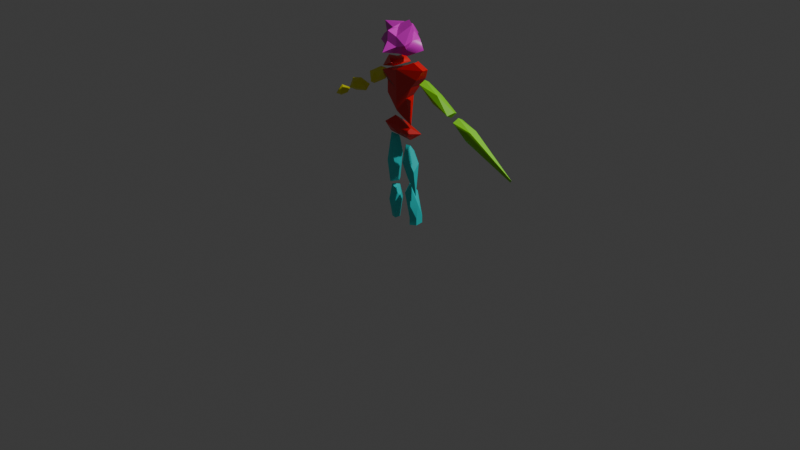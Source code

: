 # Source: Normal_Enemy_Idle.blend  (saved by Blender 4.0.36; exported with 4.5.12 LTS)
import bpy
from mathutils import Matrix  # noqa: F401  (used for matrix-valued properties, if any)

bpy.ops.wm.read_factory_settings(use_empty=True)
scene = bpy.context.scene
scene.name = 'Scene'

# ---- collections
col_collection = bpy.data.collections.new('Collection'); scene.collection.children.link(col_collection)

# ---- materials (node trees are filled in below, after node groups)
mat_mat_2 = bpy.data.materials.new('Mat.2')
mat_mat_2.use_transparent_shadow = False
mat_mat_2.diffuse_color = (0.8, 0.8, 0.0, 1.0)
mat_mat_2.roughness = 0.4343
mat_mat_2.specular_intensity = 1.0
mat_mat_4 = bpy.data.materials.new('Mat.4')
mat_mat_4.use_transparent_shadow = False
mat_mat_4.diffuse_color = (0.8, 0.0, 0.0, 1.0)
mat_mat_4.roughness = 0.4343
mat_mat_4.specular_intensity = 1.0
mat_mat_1 = bpy.data.materials.new('Mat.1')
mat_mat_1.use_transparent_shadow = False
mat_mat_1.diffuse_color = (0.2533, 0.8, 0.0, 1.0)
mat_mat_1.roughness = 0.4343
mat_mat_1.specular_intensity = 1.0
mat_mat_5 = bpy.data.materials.new('Mat.5')
mat_mat_5.use_transparent_shadow = False
mat_mat_5.diffuse_color = (0.0, 0.8, 0.7867, 1.0)
mat_mat_5.roughness = 0.4343
mat_mat_5.specular_intensity = 1.0
mat_mat = bpy.data.materials.new('Mat')
mat_mat.use_transparent_shadow = False
mat_mat.diffuse_color = (0.8, 0.0, 0.6667, 1.0)
mat_mat.roughness = 0.4343
mat_mat.specular_intensity = 1.0

# ---- material node trees
mat_mat_2.use_nodes = True; mat_mat_2.node_tree.nodes.clear()
_N = mat_mat_2.node_tree.nodes; _L = mat_mat_2.node_tree.links
n0 = _N.new('ShaderNodeBsdfPrincipled'); n0.name = 'Principled BSDF'; n0.location = (10, 300)
n0.inputs[0].default_value = (0.8, 0.8, 0.0, 1.0)
n0.inputs[2].default_value = 0.4343
n0.inputs[3].default_value = 1.45
n0.inputs[13].default_value = 1.0
n0.inputs[27].default_value = (0.0, 0.0, 0.0, 1.0)
n0.inputs[28].default_value = 1.0
n1 = _N.new('ShaderNodeOutputMaterial'); n1.name = 'Material Output'; n1.location = (300, 300)
n2 = _N.new('ShaderNodeNormalMap'); n2.name = 'Normal Map'; n2.location = (-300, -300)
n2.label = 'Normal/Map'
_L.new(n0.outputs[0], n1.inputs[0])
_L.new(n2.outputs[0], n0.inputs[5])
n1.is_active_output = True
mat_mat_4.use_nodes = True; mat_mat_4.node_tree.nodes.clear()
_N = mat_mat_4.node_tree.nodes; _L = mat_mat_4.node_tree.links
n0 = _N.new('ShaderNodeBsdfPrincipled'); n0.name = 'Principled BSDF'; n0.location = (10, 300)
n0.inputs[0].default_value = (0.8, 0.0, 0.0, 1.0)
n0.inputs[2].default_value = 0.4343
n0.inputs[3].default_value = 1.45
n0.inputs[13].default_value = 1.0
n0.inputs[27].default_value = (0.0, 0.0, 0.0, 1.0)
n0.inputs[28].default_value = 1.0
n1 = _N.new('ShaderNodeOutputMaterial'); n1.name = 'Material Output'; n1.location = (300, 300)
n2 = _N.new('ShaderNodeNormalMap'); n2.name = 'Normal Map'; n2.location = (-300, -300)
n2.label = 'Normal/Map'
_L.new(n0.outputs[0], n1.inputs[0])
_L.new(n2.outputs[0], n0.inputs[5])
n1.is_active_output = True
mat_mat_1.use_nodes = True; mat_mat_1.node_tree.nodes.clear()
_N = mat_mat_1.node_tree.nodes; _L = mat_mat_1.node_tree.links
n0 = _N.new('ShaderNodeBsdfPrincipled'); n0.name = 'Principled BSDF'; n0.location = (10, 300)
n0.inputs[0].default_value = (0.2533, 0.8, 0.0, 1.0)
n0.inputs[2].default_value = 0.4343
n0.inputs[3].default_value = 1.45
n0.inputs[13].default_value = 1.0
n0.inputs[27].default_value = (0.0, 0.0, 0.0, 1.0)
n0.inputs[28].default_value = 1.0
n1 = _N.new('ShaderNodeOutputMaterial'); n1.name = 'Material Output'; n1.location = (300, 300)
n2 = _N.new('ShaderNodeNormalMap'); n2.name = 'Normal Map'; n2.location = (-300, -300)
n2.label = 'Normal/Map'
_L.new(n0.outputs[0], n1.inputs[0])
_L.new(n2.outputs[0], n0.inputs[5])
n1.is_active_output = True
mat_mat_5.use_nodes = True; mat_mat_5.node_tree.nodes.clear()
_N = mat_mat_5.node_tree.nodes; _L = mat_mat_5.node_tree.links
n0 = _N.new('ShaderNodeBsdfPrincipled'); n0.name = 'Principled BSDF'; n0.location = (10, 300)
n0.inputs[0].default_value = (0.0, 0.8, 0.7867, 1.0)
n0.inputs[2].default_value = 0.4343
n0.inputs[3].default_value = 1.45
n0.inputs[13].default_value = 1.0
n0.inputs[27].default_value = (0.0, 0.0, 0.0, 1.0)
n0.inputs[28].default_value = 1.0
n1 = _N.new('ShaderNodeOutputMaterial'); n1.name = 'Material Output'; n1.location = (300, 300)
n2 = _N.new('ShaderNodeNormalMap'); n2.name = 'Normal Map'; n2.location = (-300, -300)
n2.label = 'Normal/Map'
_L.new(n0.outputs[0], n1.inputs[0])
_L.new(n2.outputs[0], n0.inputs[5])
n1.is_active_output = True
mat_mat.use_nodes = True; mat_mat.node_tree.nodes.clear()
_N = mat_mat.node_tree.nodes; _L = mat_mat.node_tree.links
n0 = _N.new('ShaderNodeBsdfPrincipled'); n0.name = 'Principled BSDF'; n0.location = (10, 300)
n0.inputs[0].default_value = (0.8, 0.0, 0.6667, 1.0)
n0.inputs[2].default_value = 0.4343
n0.inputs[3].default_value = 1.45
n0.inputs[13].default_value = 1.0
n0.inputs[27].default_value = (0.0, 0.0, 0.0, 1.0)
n0.inputs[28].default_value = 1.0
n1 = _N.new('ShaderNodeOutputMaterial'); n1.name = 'Material Output'; n1.location = (300, 300)
n2 = _N.new('ShaderNodeNormalMap'); n2.name = 'Normal Map'; n2.location = (-300, -300)
n2.label = 'Normal/Map'
_L.new(n0.outputs[0], n1.inputs[0])
_L.new(n2.outputs[0], n0.inputs[5])
n1.is_active_output = True

# ---- world
world_world = bpy.data.worlds.new('World'); scene.world = world_world
world_world.use_nodes = True; world_world.node_tree.nodes.clear()
_N = world_world.node_tree.nodes; _L = world_world.node_tree.links
n0 = _N.new('ShaderNodeOutputWorld'); n0.name = 'World Output'; n0.location = (300, 300)
n1 = _N.new('ShaderNodeBackground'); n1.name = 'Background'; n1.location = (10, 300)
n1.inputs[0].default_value = (0.05088, 0.05088, 0.05088, 1.0)
_L.new(n1.outputs[0], n0.inputs[0])
n0.is_active_output = True
world_world.color = (0.05088, 0.05088, 0.05088)
world_world.use_sun_shadow = False
world_world.sun_shadow_jitter_overblur = 0.0

# ---- cameras
cam_camera = bpy.data.cameras.new('Camera')
cam_camera.clip_end = 100.0
cam_camera.ortho_scale = 7.314

# ---- lights
light_light = bpy.data.lights.new('Light', 'POINT')
light_light.transmission_factor = 0.0
light_light.use_soft_falloff = False
light_light.energy = 1000.0
light_light.shadow_soft_size = 0.1
light_light.shadow_maximum_resolution = 0.006
light_light.use_absolute_resolution = True

# ---- meshes
me_mesh_007 = bpy.data.meshes.new('Mesh.007')
me_mesh_007.from_pydata([(26.92, -12.63, -5.075), (27.47, -8.713, -0.3346), (32.42, -13.99, -0.3522), (22.7, -10.36, -3.231), (18.11, -10.32, 2.632), (26.97, -12.57, 4.411), (33.59, -18.87, 2.604), (33.56, -18.91, -3.259), (24.7, -16.66, -5.038), (28.82, -20.52, -0.2927), (19.25, -15.23, -0.275), (24.75, -16.6, 4.448), (3.179, 1.067, -6.387), (-2.027, 6.074, -0.3245), (10.21, 3.121, -0.3471), (-10.76, 0.3775, -4.028), (-10.72, 0.4241, 3.469), (3.243, 1.142, 5.744), (11.71, -6.913, 3.433), (11.67, -6.96, -4.065), (0.3341, -4.088, -6.34), (5.604, -9.019, -0.271), (-9.266, -5.856, -0.2484), (0.3981, -4.012, 5.791), (-23.96, 18.03, -2.296), (-30.97, 24.77, 0.2776), (-14.5, 15.68, 0.2472), (-39.18, 21.94, -4.707), (-39.13, 22.0, 5.384), (-23.88, 18.13, 8.446), (-12.49, 7.292, 5.334), (-21.54, 7.533, -4.756), (-27.79, 11.1, -2.232), (-20.7, 4.457, 0.3497), (-37.17, 13.55, 0.3801), (-27.71, 11.2, 8.509)], [], [(0, 1, 2), (0, 3, 1), (3, 4, 1), (4, 5, 1), (5, 2, 1), (6, 2, 5), (7, 2, 6), (7, 0, 2), (8, 9, 10), (8, 10, 3), (10, 4, 3), (10, 11, 4), (10, 9, 11), (9, 6, 11), (9, 7, 6), (9, 8, 7), (0, 7, 8), (0, 8, 3), (4, 11, 5), (11, 6, 5), (12, 13, 14), (12, 15, 13), (15, 16, 13), (16, 17, 13), (17, 14, 13), (18, 14, 17), (19, 14, 18), (19, 12, 14), (20, 21, 22), (20, 22, 15), (22, 16, 15), (22, 23, 16), (22, 21, 23), (21, 18, 23), (21, 19, 18), (21, 20, 19), (12, 19, 20), (12, 20, 15), (16, 23, 17), (23, 18, 17), (24, 25, 26), (24, 27, 25), (27, 28, 25), (28, 29, 25), (29, 26, 25), (30, 26, 29), (31, 26, 30), (31, 24, 26), (32, 33, 34), (32, 34, 27), (34, 28, 27), (34, 35, 28), (34, 33, 35), (33, 30, 35), (33, 31, 30), (33, 32, 31), (24, 31, 32), (24, 32, 27), (28, 35, 29), (35, 30, 29)])
me_mesh_007.polygons.foreach_set('use_smooth', [True] * 60)
_k = set([(0, 1), (0, 2), (0, 3), (0, 7), (0, 8), (1, 2), (1, 3), (1, 4), (1, 5), (2, 5), (2, 6), (2, 7), (3, 4), (3, 8), (3, 10), (4, 5), (4, 10), (4, 11), (5, 6), (5, 11), (6, 7), (6, 9), (6, 11), (7, 8), (7, 9), (8, 9), (8, 10), (9, 10), (9, 11), (10, 11), (12, 13), (12, 14), (12, 15), (12, 19), (12, 20), (13, 14), (13, 15), (13, 16), (13, 17), (14, 17), (14, 18), (14, 19), (15, 16), (15, 20), (15, 22), (16, 17), (16, 22), (16, 23), (17, 18), (17, 23), (18, 19), (18, 21), (18, 23), (19, 20), (19, 21), (20, 21), (20, 22), (21, 22), (21, 23), (22, 23), (24, 25), (24, 26), (24, 27), (24, 31), (24, 32), (25, 26), (25, 27), (25, 28), (25, 29), (26, 29), (26, 30), (26, 31), (27, 28), (27, 32), (27, 34), (28, 29), (28, 34), (28, 35), (29, 30), (29, 35), (30, 31), (30, 33), (30, 35), (31, 32), (31, 33), (32, 33), (32, 34), (33, 34), (33, 35), (34, 35)])
me_mesh_007.attributes.new('sharp_edge', 'BOOLEAN', 'EDGE').data.foreach_set('value', [ (min(e.vertices), max(e.vertices)) in _k for e in me_mesh_007.edges])
_uv = me_mesh_007.uv_layers.new(name='UVW')
_uv.uv.foreach_set('vector', [0.02965, 0.3625, 0.00233, 0.3841, 0.001729, 0.3703, 0.02965, 0.3625, 0.02814, 0.3365, 0.00233, 0.3841, 1.028, 0.3365, 0.977, 0.3365, 1.002, 0.3841, 0.977, 0.3365, 0.9742, 0.3628, 1.002, 0.3841, 0.9742, 0.3628, 1.002, 0.3703, 1.002, 0.3841, 0.9877, 0.3375, 1.002, 0.3703, 0.9742, 0.3628, 1.015, 0.3373, 1.002, 0.3703, 0.9877, 0.3375, 0.01541, 0.3373, 0.02965, 0.3625, 0.001729, 0.3703, 0.03203, 0.3141, 0.001616, 0.3031, 0.002273, 0.2869, 0.03203, 0.3141, 0.002273, 0.2869, 0.02814, 0.3365, 1.002, 0.2869, 0.977, 0.3365, 1.028, 0.3365, 1.002, 0.2869, 0.9717, 0.3143, 0.977, 0.3365, 1.002, 0.2869, 1.002, 0.3031, 0.9717, 0.3143, 1.002, 0.3031, 0.9877, 0.3375, 0.9717, 0.3143, 1.002, 0.3031, 1.015, 0.3373, 0.9877, 0.3375, 0.001616, 0.3031, 0.03203, 0.3141, 0.01541, 0.3373, 0.02965, 0.3625, 0.01541, 0.3373, 0.03203, 0.3141, 0.02965, 0.3625, 0.03203, 0.3141, 0.02814, 0.3365, 0.977, 0.3365, 0.9717, 0.3143, 0.9742, 0.3628, 0.9717, 0.3143, 0.9877, 0.3375, 0.9742, 0.3628, 0.1765, 0.5473, 0.4747, 0.8963, 0.00541, 0.4789, 0.1765, 0.5473, 0.4268, 0.6312, 0.4747, 0.8963, 0.4268, 0.6312, 0.5645, 0.6362, 0.4747, 0.8963, 0.5645, 0.6362, 0.8318, 0.5546, 0.4747, 0.8963, 0.8318, 0.5546, 0.00541, 0.4789, 0.4747, 0.8963, 0.9546, 0.3359, 1.005, 0.4789, 0.8318, 0.5546, 1.053, 0.3367, 1.005, 0.4789, 0.9546, 0.3359, 0.05336, 0.3367, 0.1765, 0.5473, 0.00541, 0.4789, 0.2416, 0.3179, 0.007689, 0.1771, 0.494, 0.3953, 0.2416, 0.3179, 0.494, 0.3953, 0.4268, 0.6312, 0.494, 0.3953, 0.5645, 0.6362, 0.4268, 0.6312, 0.494, 0.3953, 0.7609, 0.3075, 0.5645, 0.6362, 1.494, 0.3953, 1.008, 0.1771, 0.7609, 0.3075, 1.008, 0.1771, 0.9546, 0.3359, 0.7609, 0.3075, 1.008, 0.1771, 1.053, 0.3367, 0.9546, 0.3359, 0.007689, 0.1771, 0.2416, 0.3179, 0.05336, 0.3367, 0.1765, 0.5473, 0.05336, 0.3367, 0.2416, 0.3179, 0.1765, 0.5473, 0.2416, 0.3179, 0.4268, 0.6312, 0.5645, 0.6362, 0.7609, 0.3075, 0.8318, 0.5546, 0.7609, 0.3075, 0.9546, 0.3359, 0.8318, 0.5546, 0.4494, 0.6975, 0.5014, 0.7147, 0.5027, 0.7624, 0.4494, 0.6975, 0.481, 0.6615, 0.5014, 0.7147, 0.481, 0.6615, 0.5218, 0.6618, 0.5014, 0.7147, 0.5218, 0.6618, 0.5541, 0.6978, 0.5014, 0.7147, 0.5541, 0.6978, 0.5027, 0.7624, 0.5014, 0.7147, 0.5643, 0.6569, 0.5027, 0.7624, 0.5541, 0.6978, 0.4423, 0.6574, 0.5027, 0.7624, 0.5643, 0.6569, 0.4423, 0.6574, 0.4494, 0.6975, 0.5027, 0.7624, 0.4564, 0.6168, 0.5027, 0.5675, 0.5016, 0.6113, 0.4564, 0.6168, 0.5016, 0.6113, 0.481, 0.6615, 0.5016, 0.6113, 0.5218, 0.6618, 0.481, 0.6615, 0.5016, 0.6113, 0.5474, 0.6173, 0.5218, 0.6618, 0.5016, 0.6113, 0.5027, 0.5675, 0.5474, 0.6173, 0.5027, 0.5675, 0.5643, 0.6569, 0.5474, 0.6173, 0.5027, 0.5675, 0.4423, 0.6574, 0.5643, 0.6569, 0.5027, 0.5675, 0.4564, 0.6168, 0.4423, 0.6574, 0.4494, 0.6975, 0.4423, 0.6574, 0.4564, 0.6168, 0.4494, 0.6975, 0.4564, 0.6168, 0.481, 0.6615, 0.5218, 0.6618, 0.5474, 0.6173, 0.5541, 0.6978, 0.5474, 0.6173, 0.5643, 0.6569, 0.5541, 0.6978])
me_mesh_007.materials.append(mat_mat_2)
me_mesh_007.update()
me_mesh_007.normals_split_custom_set([tuple(v) for v in zip(*[iter([0.6109, 0.5745, -0.5448, 0.6109, 0.5745, -0.5448, 0.6109, 0.5745, -0.5448, 0.1272, 0.7575, -0.6403, 0.1272, 0.7575, -0.6403, 0.1272, 0.7575, -0.6403, -0.2219, 0.9584, -0.1795, -0.2219, 0.9584, -0.1795, -0.2219, 0.9584, -0.1795, 0.06817, 0.7707, 0.6335, 0.06817, 0.7707, 0.6335, 0.06817, 0.7707, 0.6335, 0.6178, 0.5774, 0.5337, 0.6178, 0.5774, 0.5337, 0.6178, 0.5774, 0.5337, 0.6392, 0.5052, 0.5798, 0.6392, 0.5052, 0.5798, 0.6392, 0.5052, 0.5798, 0.9732, 0.23, -0.006565, 0.9732, 0.23, -0.006565, 0.9732, 0.23, -0.006565, 0.633, 0.4979, -0.5927, 0.633, 0.4979, -0.5927, 0.633, 0.4979, -0.5927, -0.4644, -0.8403, -0.2796, -0.4644, -0.8403, -0.2796, -0.4644, -0.8403, -0.2796, -0.6572, 0.007423, -0.7537, -0.6572, 0.007423, -0.7537, -0.6572, 0.007423, -0.7537, -0.7744, 0.1793, -0.6068, -0.7744, 0.1793, -0.6068, -0.7744, 0.1793, -0.6068, -0.633, -0.4979, 0.5927, -0.633, -0.4979, 0.5927, -0.633, -0.4979, 0.5927, -0.4613, -0.8368, 0.2949, -0.4613, -0.8368, 0.2949, -0.4613, -0.8368, 0.2949, -0.08231, -0.8019, 0.5917, -0.08231, -0.8019, 0.5917, -0.08231, -0.8019, 0.5917, 0.324, -0.946, 0.004172, 0.324, -0.946, 0.004172, 0.324, -0.946, 0.004172, -0.0885, -0.8092, -0.5808, -0.0885, -0.8092, -0.5808, -0.0885, -0.8092, -0.5808, 0.1706, -0.1031, -0.9799, 0.1706, -0.1031, -0.9799, 0.1706, -0.1031, -0.9799, -0.3177, 0.1669, -0.9334, -0.3177, 0.1669, -0.9334, -0.3177, 0.1669, -0.9334, -0.1706, 0.1031, 0.9799, -0.1706, 0.1031, 0.9799, -0.1706, 0.1031, 0.9799, 0.1809, -0.09093, 0.9793, 0.1809, -0.09093, 0.9793, 0.1809, -0.09093, 0.9793, 0.2001, 0.8328, -0.5161, 0.2001, 0.8328, -0.5161, 0.2001, 0.8328, -0.5161, -0.1534, 0.6932, -0.7043, -0.1534, 0.6932, -0.7043, -0.1534, 0.6932, -0.7043, -0.5455, 0.8381, -0.002332, -0.5455, 0.8381, -0.002332, -0.5455, 0.8381, -0.002332, -0.1498, 0.6996, 0.6986, -0.1498, 0.6996, 0.6986, -0.1498, 0.6996, 0.6986, 0.2034, 0.8388, 0.505, 0.2034, 0.8388, 0.505, 0.2034, 0.8388, 0.505, 0.5521, 0.3649, 0.7497, 0.5521, 0.3649, 0.7497, 0.5521, 0.3649, 0.7497, 0.9893, 0.1455, -0.006126, 0.9893, 0.1455, -0.006126, 0.9893, 0.1455, -0.006126, 0.546, 0.3583, -0.7573, 0.546, 0.3583, -0.7573, 0.546, 0.3583, -0.7573, -0.1781, -0.8336, -0.5228, -0.1781, -0.8336, -0.5228, -0.1781, -0.8336, -0.5228, -0.3754, -0.5449, -0.7498, -0.3754, -0.5449, -0.7498, -0.3754, -0.5449, -0.7498, -0.9732, -0.23, 0.006565, -0.9732, -0.23, 0.006565, -0.9732, -0.23, 0.006565, -0.3718, -0.5353, 0.7584, -0.3718, -0.5353, 0.7584, -0.3718, -0.5353, 0.7584, -0.1753, -0.8277, 0.5331, -0.1753, -0.8277, 0.5331, -0.1753, -0.8277, 0.5331, -0.08231, -0.8019, 0.5917, -0.08231, -0.8019, 0.5917, -0.08231, -0.8019, 0.5917, 0.324, -0.946, 0.004171, 0.324, -0.946, 0.004171, 0.324, -0.946, 0.004171, -0.0885, -0.8092, -0.5808, -0.0885, -0.8092, -0.5808, -0.0885, -0.8092, -0.5808, 0.1706, -0.1031, -0.9799, 0.1706, -0.1031, -0.9799, 0.1706, -0.1031, -0.9799, -0.1703, 0.08502, -0.9817, -0.1703, 0.08502, -0.9817, -0.1703, 0.08502, -0.9817, -0.165, 0.1, 0.9812, -0.165, 0.1, 0.9812, -0.165, 0.1, 0.9812, 0.1809, -0.09093, 0.9793, 0.1809, -0.09093, 0.9793, 0.1809, -0.09093, 0.9793, 0.3437, 0.625, -0.7009, 0.3437, 0.625, -0.7009, 0.3437, 0.625, -0.7009, 0.2699, 0.5754, -0.772, 0.2699, 0.5754, -0.772, 0.2699, 0.5754, -0.772, -0.324, 0.946, -0.004171, -0.324, 0.946, -0.004171, -0.324, 0.946, -0.004171, 0.0885, 0.8092, 0.5808, 0.0885, 0.8092, 0.5808, 0.0885, 0.8092, 0.5808, 0.4644, 0.8403, 0.2796, 0.4644, 0.8403, 0.2796, 0.4644, 0.8403, 0.2796, 0.6392, 0.5052, 0.5798, 0.6392, 0.5052, 0.5798, 0.6392, 0.5052, 0.5798, 0.7232, -0.2226, -0.6538, 0.7232, -0.2226, -0.6538, 0.7232, -0.2226, -0.6538, 0.3142, 0.2849, -0.9056, 0.3142, 0.2849, -0.9056, 0.3142, 0.2849, -0.9056, -0.357, -0.6445, -0.6761, -0.357, -0.6445, -0.6761, -0.357, -0.6445, -0.6761, -0.3544, -0.5457, -0.7594, -0.3544, -0.5457, -0.7594, -0.3544, -0.5457, -0.7594, -0.9732, -0.23, 0.006566, -0.9732, -0.23, 0.006566, -0.9732, -0.23, 0.006566, -0.633, -0.4979, 0.5927, -0.633, -0.4979, 0.5927, -0.633, -0.4979, 0.5927, -0.4613, -0.8368, 0.2949, -0.4613, -0.8368, 0.2949, -0.4613, -0.8368, 0.2949, -0.08231, -0.8019, 0.5917, -0.08231, -0.8019, 0.5917, -0.08231, -0.8019, 0.5917, 0.5372, -0.6807, -0.498, 0.5372, -0.6807, -0.498, 0.5372, -0.6807, -0.498, -0.5666, -0.7436, -0.3551, -0.5666, -0.7436, -0.3551, -0.5666, -0.7436, -0.3551, -0.2934, 0.1533, -0.9436, -0.2934, 0.1533, -0.9436, -0.2934, 0.1533, -0.9436, 0.135, -0.08354, -0.9873, 0.135, -0.08354, -0.9873, 0.135, -0.08354, -0.9873, -0.1706, 0.1031, 0.9799, -0.1706, 0.1031, 0.9799, -0.1706, 0.1031, 0.9799, 0.1809, -0.09093, 0.9793, 0.1809, -0.09093, 0.9793, 0.1809, -0.09093, 0.9793])] * 3)])
me_mesh_009 = bpy.data.meshes.new('Mesh.009')
me_mesh_009.from_pydata([(-16.17, -8.645, 6.342), (-14.81, -1.043, 0.1886), (-16.17, -8.645, -6.342), (15.85, 15.18, -3.215), (14.81, 14.07, 0.3341), (28.66, 9.815, -3.143), (0.3509, 6.963, -9.384), (-14.98, -8.893, 6.63), (-0.01581, 5.305, 0.877), (28.66, 9.815, 3.143), (16.23, 15.38, 3.636), (0.3509, 6.963, 11.14), (23.07, -3.773e-06, 6.342), (23.07, -3.773e-06, -6.342), (-23.07, -3.773e-06, -6.342), (-23.07, -3.773e-06, 6.342), (-16.14, 2.746, 4.998), (4.717e-07, -32.99, 10.26), (-9.992, -40.43, -6.386e-16), (9.992, -50.23, -6.386e-16), (9.561, -20.97, 6.342), (6.907, -20.97, -6.342), (4.717e-07, -32.99, -10.26), (-16.17, -20.97, -6.342), (-16.17, -20.97, 6.342), (4.717e-07, -12.03, 10.26), (4.717e-07, -12.03, -10.26), (16.17, -8.645, 6.342), (4.717e-07, -20.67, 10.26), (16.17, -8.645, -6.342), (4.717e-07, -20.67, -10.26), (-16.17, -9.449, 6.342), (-15.5, -9.138, 6.503), (-16.17, -8.645, 5.736), (-19.75, -4.164, 0.2319)], [], [(0, 32, 7), (3, 4, 5), (15, 1, 14), (1, 8, 6), (9, 10, 11), (11, 12, 9), (5, 9, 12), (12, 13, 5), (3, 5, 13), (13, 6, 3), (4, 3, 6), (6, 8, 4), (24, 17, 28), (0, 33, 2, 23), (23, 24, 31, 0), (2, 30, 22), (22, 23, 2), (15, 11, 16), (17, 18, 19), (17, 19, 20), (19, 21, 20), (19, 22, 21), (19, 18, 22), (18, 23, 22), (18, 24, 23), (18, 17, 24), (11, 15, 25), (11, 25, 12), (13, 26, 6), (26, 14, 6), (1, 16, 11), (11, 8, 1), (11, 10, 4), (4, 8, 11), (4, 10, 9), (4, 9, 5), (30, 29, 21), (21, 22, 30), (28, 27, 12), (12, 25, 28), (27, 29, 13), (13, 12, 27), (29, 30, 26), (26, 13, 29), (30, 2, 14), (14, 26, 30), (7, 32, 28, 25), (34, 15, 14, 2), (2, 33, 34), (7, 25, 15, 0), (17, 20, 27), (27, 28, 17), (20, 21, 29), (29, 27, 20), (16, 1, 15), (6, 14, 1), (28, 32, 31, 24), (0, 31, 32), (34, 33, 0, 15)])
me_mesh_009.polygons.foreach_set('use_smooth', [True] * 59)
_k = set([(0, 7), (0, 15), (0, 31), (0, 33), (1, 8), (1, 16), (2, 14), (2, 23), (2, 30), (2, 33), (3, 4), (3, 5), (3, 6), (3, 13), (4, 5), (4, 8), (4, 9), (4, 10), (5, 9), (5, 13), (6, 8), (6, 13), (6, 14), (6, 26), (7, 25), (8, 11), (9, 10), (9, 11), (9, 12), (10, 11), (11, 12), (11, 15), (11, 16), (11, 25), (12, 13), (12, 25), (12, 27), (12, 28), (13, 26), (13, 29), (14, 15), (14, 26), (14, 30), (15, 16), (15, 25), (17, 18), (17, 19), (17, 20), (17, 24), (17, 28), (18, 19), (18, 22), (18, 23), (18, 24), (19, 20), (19, 21), (19, 22), (20, 21), (20, 27), (21, 22), (21, 29), (22, 23), (22, 30), (23, 24), (24, 31), (25, 28), (26, 29), (26, 30), (27, 28), (27, 29)])
me_mesh_009.attributes.new('sharp_edge', 'BOOLEAN', 'EDGE').data.foreach_set('value', [ (min(e.vertices), max(e.vertices)) in _k for e in me_mesh_009.edges])
_uv = me_mesh_009.uv_layers.new(name='UVW')
_uv.uv.foreach_set('vector', [0.3607, 0.1524, 0.3525, 0.1552, 0.3481, 0.1525, 0.4529, 0.8054, 0.4802, 0.8281, 0.3206, 0.8698, 0.4411, 0.08179, 0.7571, 0.7734, 0.5399, 0.1457, 0.7571, 0.7734, 0.6182, 0.8074, 0.5848, 0.6831, 0.3824, 0.9066, 0.4802, 0.8638, 0.6408, 0.9336, 0.6408, 0.9336, 0.3952, 1.0, 0.3824, 0.9066, 0.3206, 0.8698, 0.3824, 0.9066, 0.3952, 1.0, 0.3952, 1.0, 0.2531, 0.9557, 0.3206, 0.8698, 0.4529, 0.8054, 0.3206, 0.8698, 0.3335, 0.7264, 0.3335, 0.7264, 0.5848, 0.6831, 0.4529, 0.8054, 0.4802, 0.8281, 0.4529, 0.8054, 0.5848, 0.6831, 0.5848, 0.6831, 0.6182, 0.8074, 0.4802, 0.8281, 0.3057, 0.2473, 0.1352, 0.3131, 0.162, 0.219, 0.3607, 0.1524, 0.3669, 0.1563, 0.4914, 0.2343, 0.4033, 0.3185, 0.4033, 0.3185, 0.3057, 0.2473, 0.3571, 0.1586, 0.3607, 0.1524, 0.4914, 0.2343, 0.4782, 0.4263, 0.3795, 0.4961, 0.3795, 0.4961, 0.4033, 0.3185, 0.4914, 0.2343, 0.8913, 0.8962, 0.6408, 0.9336, 0.7782, 0.8025, 0.1352, 0.3131, 0.2241, 0.4285, 0.002388, 0.4103, 0.1352, 0.3131, 0.002388, 0.4103, 2.295e-06, 0.2123, 0.3955, 0.6659, 0.5506, 0.5427, 0.5828, 0.6811, 0.3955, 0.6659, 0.3795, 0.4961, 0.5506, 0.5427, 0.2523, 0.6031, 0.2241, 0.4285, 0.3795, 0.4961, 0.2241, 0.4285, 0.4033, 0.3185, 0.3795, 0.4961, 0.2241, 0.4285, 0.3057, 0.2473, 0.4033, 0.3185, 0.2241, 0.4285, 0.1352, 0.3131, 0.3057, 0.2473, 0.2383, 2.265e-06, 0.4411, 0.08179, 0.1897, 0.1537, 0.2383, 2.265e-06, 0.1897, 0.1537, 0.001662, 0.03442, 0.7423, 0.4611, 0.5421, 0.3775, 0.6896, 0.2661, 0.5421, 0.3775, 0.5399, 0.1457, 0.6896, 0.2661, 0.7571, 0.7734, 0.7782, 0.8025, 0.6408, 0.9336, 0.6408, 0.9336, 0.6182, 0.8074, 0.7571, 0.7734, 0.6408, 0.9336, 0.4802, 0.8638, 0.4802, 0.8281, 0.4802, 0.8281, 0.6182, 0.8074, 0.6408, 0.9336, 0.4802, 0.8281, 0.4802, 0.8638, 0.3824, 0.9066, 0.4802, 0.8281, 0.3824, 0.9066, 0.3206, 0.8698, 0.4782, 0.4263, 0.6478, 0.4793, 0.5506, 0.5427, 0.5506, 0.5427, 0.3795, 0.4961, 0.4782, 0.4263, 0.162, 0.219, 0.03952, 0.1112, 0.001662, 0.03442, 0.001662, 0.03442, 0.1897, 0.1537, 0.162, 0.219, 0.6763, 0.6278, 0.6478, 0.4793, 0.7423, 0.4611, 0.7423, 0.4611, 0.7616, 0.5975, 0.6763, 0.6278, 0.6478, 0.4793, 0.4782, 0.4263, 0.5421, 0.3775, 0.5421, 0.3775, 0.7423, 0.4611, 0.6478, 0.4793, 0.4782, 0.4263, 0.4914, 0.2343, 0.5399, 0.1457, 0.5399, 0.1457, 0.5421, 0.3775, 0.4782, 0.4263, 0.3481, 0.1525, 0.3525, 0.1552, 0.162, 0.219, 0.1897, 0.1537, 0.4653, 0.1553, 0.4411, 0.08179, 0.5399, 0.1457, 0.4914, 0.2343, 0.4914, 0.2343, 0.3669, 0.1563, 0.4653, 0.1553, 0.3481, 0.1525, 0.1897, 0.1537, 0.4411, 0.08179, 0.3607, 0.1524, 0.1352, 0.3131, 2.295e-06, 0.2123, 0.03952, 0.1112, 0.03952, 0.1112, 0.162, 0.219, 0.1352, 0.3131, 0.5828, 0.6811, 0.5506, 0.5427, 0.6478, 0.4793, 0.6478, 0.4793, 0.6763, 0.6278, 0.5828, 0.6811, 0.7782, 0.8025, 0.7571, 0.7734, 0.4411, 0.08179, 0.5848, 0.6831, 0.5399, 0.1457, 0.7571, 0.7734, 0.162, 0.219, 0.3525, 0.1552, 0.3571, 0.1586, 0.3057, 0.2473, 0.3607, 0.1524, 0.3571, 0.1586, 0.3525, 0.1552, 0.4653, 0.1553, 0.3669, 0.1563, 0.3607, 0.1524, 0.4411, 0.08179])
me_mesh_009.materials.append(mat_mat_4)
me_mesh_009.update()
me_mesh_009.normals_split_custom_set([tuple(v) for v in zip(*[iter([-0.2356, -1.705e-07, 0.9719, -0.2356, -1.803e-07, 0.9719, -0.2356, -1.097e-07, 0.9719, 0.3567, 0.8565, 0.3731, 0.3567, 0.8565, 0.3731, 0.3567, 0.8565, 0.3731, -0.936, 0.3494, 0.04281, -0.2438, 0.9695, -0.026, -0.04444, 0.9762, 0.2122, -0.2438, 0.9695, -0.026, -0.3961, 0.9086, 0.1326, -0.3078, 0.911, 0.2745, 0.2125, 0.3954, 0.8936, 0.2125, 0.3954, 0.8936, 0.2125, 0.3954, 0.8936, 0.2524, 0.167, 0.9531, 0.2524, 0.167, 0.9531, 0.2524, 0.167, 0.9531, 0.8691, -0.4946, 0.0, 0.8691, -0.4946, 0.0, 0.8691, -0.4946, 0.0, 0.8691, -0.4946, 0.0, 0.8691, -0.4946, 0.0, 0.8691, -0.4946, 0.0, 0.1104, 0.2506, -0.9618, 0.1104, 0.2506, -0.9618, 0.1104, 0.2506, -0.9618, 0.2148, 0.294, -0.9313, 0.2148, 0.294, -0.9313, 0.2148, 0.294, -0.9313, -0.5019, 0.8565, 0.1204, -0.5019, 0.8565, 0.1204, -0.5019, 0.8565, 0.1204, -0.5019, 0.8565, 0.1204, -0.5019, 0.8565, 0.1204, -0.5019, 0.8565, 0.1204, -0.2356, 4.947e-09, 0.9719, -0.2356, 0.0, 0.9719, -0.2356, 1.434e-09, 0.9719, -1.0, 9.584e-08, 0.0, -1.0, 1.953e-07, 0.0, -1.0, 1.953e-07, 0.0, -1.0, 9.944e-08, 0.0, -1.0, 9.944e-08, 0.0, -1.0, 0.0, 0.0, -1.0, 0.0, 0.0, -1.0, 9.584e-08, 0.0, -0.2356, 0.0, -0.9719, -0.2356, 0.0, -0.9719, -0.2356, 0.0, -0.9719, -0.2356, 0.0, -0.9719, -0.2356, 0.0, -0.9719, -0.2356, 0.0, -0.9719, -0.32, 0.9196, 0.2278, -0.32, 0.9196, 0.2278, -0.32, 0.9196, 0.2278, -0.2993, -0.6103, 0.7335, -0.2993, -0.6103, 0.7335, -0.2993, -0.6103, 0.7335, 0.5487, -0.1694, 0.8187, 0.5487, -0.1694, 0.8187, 0.5487, -0.1694, 0.8187, 0.9771, 0.05872, -0.2045, 0.9771, 0.05872, -0.2045, 0.9771, 0.05872, -0.2045, 0.6206, -0.103, -0.7774, 0.6206, -0.103, -0.7774, 0.6206, -0.103, -0.7774, -0.2993, -0.6103, -0.7335, -0.2993, -0.6103, -0.7335, -0.2993, -0.6103, -0.7335, -0.4895, -0.4067, -0.7713, -0.4895, -0.4067, -0.7713, -0.4895, -0.4067, -0.7713, -0.9532, -0.3025, 0.0, -0.9532, -0.3025, 0.0, -0.9532, -0.3025, 0.0, -0.4895, -0.4067, 0.7713, -0.4895, -0.4067, 0.7713, -0.4895, -0.4067, 0.7713, -0.1885, -0.04183, 0.9812, -0.1885, -0.04183, 0.9812, -0.1885, -0.04183, 0.9812, 0.192, -0.04882, 0.9802, 0.192, -0.04882, 0.9802, 0.192, -0.04882, 0.9802, 0.1455, 0.04296, -0.9884, 0.1455, 0.04296, -0.9884, 0.1455, 0.04296, -0.9884, -0.1428, 0.04829, -0.9886, -0.1428, 0.04829, -0.9886, -0.1428, 0.04829, -0.9886, -0.1894, 0.8989, -0.395, 0.02688, 0.7888, -0.614, -0.1895, 0.899, -0.395, -0.1895, 0.899, -0.395, -0.3855, 0.913, -0.1337, -0.1894, 0.8989, -0.395, -0.5085, 0.8527, -0.1196, -0.5085, 0.8527, -0.1196, -0.5085, 0.8527, -0.1196, -0.5085, 0.8527, -0.1196, -0.5085, 0.8527, -0.1196, -0.5085, 0.8527, -0.1196, 0.3449, 0.8116, -0.4715, 0.3449, 0.8116, -0.4715, 0.3449, 0.8116, -0.4715, 0.2936, 0.9559, 0.0, 0.2936, 0.9559, 0.0, 0.2936, 0.9559, 0.0, 0.4027, -0.116, -0.908, 0.3526, -0.1743, -0.9194, 0.4805, -0.1729, -0.8598, 0.4805, -0.1729, -0.8598, 0.4935, 0.0, -0.8697, 0.4027, -0.116, -0.908, 0.4745, -0.3789, 0.7946, 0.4745, -0.3789, 0.7946, 0.4745, -0.3789, 0.7946, 0.1675, 0.0, 0.9859, 0.1675, 0.0, 0.9859, 0.1675, 0.0, 0.9859, 0.7814, -0.624, 0.0, 0.7814, -0.624, 0.0, 0.7814, -0.624, 0.0, 0.7814, -0.624, 0.0, 0.7814, -0.624, 0.0, 0.7814, -0.624, 0.0, 0.3526, -0.1743, -0.9194, 0.4027, -0.116, -0.908, 0.2356, 0.0, -0.9719, 0.2727, -0.2178, -0.9371, 0.2727, -0.2178, -0.9371, 0.2727, -0.2178, -0.9371, -0.4745, -0.3789, -0.7946, -0.4745, -0.3789, -0.7946, -0.4745, -0.3789, -0.7946, -0.1675, 0.0, -0.9859, -0.1675, 0.0, -0.9859, -0.1675, 0.0, -0.9859, -0.2356, -1.097e-07, 0.9719, -0.2356, -1.803e-07, 0.9719, -0.2356, 1.434e-09, 0.9719, -0.2356, 0.0, 0.9719, -0.7561, -0.6037, 0.2527, -0.936, 0.3494, 0.04289, -0.5526, -0.4412, 0.7071, -0.7219, -0.5765, 0.3827, -0.7219, -0.5765, 0.3827, -0.7814, -0.624, -3.991e-08, -0.7561, -0.6037, 0.2527, -0.1652, -0.974, -0.1551, -0.1651, -0.974, -0.1551, -0.1652, -0.974, -0.1551, -0.1652, -0.974, -0.1551, 0.5152, -0.2083, 0.8313, 0.7221, -0.3872, 0.5733, 0.5153, -0.2083, 0.8313, 0.5153, -0.2083, 0.8313, 0.2356, 0.0, 0.9719, 0.5152, -0.2083, 0.8313, 0.8402, -0.536, -0.08302, 0.7884, -0.5926, -0.165, 0.8402, -0.5359, -0.083, 0.8402, -0.5359, -0.083, 0.8813, -0.4726, 0.0, 0.8402, -0.536, -0.08302, -0.3878, 0.6691, -0.634, -0.2438, 0.9695, -0.026, -0.936, 0.3494, 0.04281, -0.3078, 0.911, 0.2745, -0.04444, 0.9762, 0.2122, -0.2438, 0.9695, -0.026, -0.2356, 1.434e-09, 0.9719, -0.2356, -1.803e-07, 0.9719, -0.2356, 4.45e-09, 0.9719, -0.2356, 4.947e-09, 0.9719, -0.2356, -1.705e-07, 0.9719, -0.2356, 4.45e-09, 0.9719, -0.2356, -1.803e-07, 0.9719, -0.7561, -0.6037, 0.2527, -0.7814, -0.624, -3.991e-08, -0.7814, -0.624, -5.368e-08, -0.936, 0.3494, 0.04289])] * 3)])
me_mesh_005 = bpy.data.meshes.new('Mesh.005')
me_mesh_005.from_pydata([(2.338e-14, 1.131, 58.19), (2.321e-14, -1.131, 58.19), (6.202, 2.462e-14, -6.972), (6.202, 2.056e-14, -19.76), (2.033e-16, 3.367, -20.78), (2.033e-16, -3.367, -20.78), (-6.202, 2.056e-14, -19.76), (-6.202, 2.462e-14, -6.972), (3.833, 5.447, -6.711e-15), (-3.833, 5.447, -6.711e-15), (-3.833, -5.447, -9.13e-15), (3.833, -5.447, -9.13e-15)], [], [(0, 8, 9), (0, 2, 8), (2, 3, 8), (3, 4, 8), (4, 9, 8), (6, 9, 4), (7, 9, 6), (7, 0, 9), (1, 10, 11), (1, 11, 2), (11, 3, 2), (11, 5, 3), (11, 10, 5), (10, 6, 5), (10, 7, 6), (10, 1, 7), (0, 7, 1), (0, 1, 2), (3, 5, 4), (5, 6, 4)])
me_mesh_005.polygons.foreach_set('use_smooth', [True] * 20)
_k = set([(0, 1), (0, 8), (0, 9), (1, 10), (1, 11), (2, 3), (3, 4), (3, 5), (3, 8), (3, 11), (4, 6), (4, 8), (4, 9), (5, 6), (5, 10), (5, 11), (6, 7), (6, 9), (6, 10)])
me_mesh_005.attributes.new('sharp_edge', 'BOOLEAN', 'EDGE').data.foreach_set('value', [ (min(e.vertices), max(e.vertices)) in _k for e in me_mesh_005.edges])
_uv = me_mesh_005.uv_layers.new(name='UVW')
_uv.uv.foreach_set('vector', [0.5, 0.307, 0.6, 0.134, 0.7, 0.307, 0.5, 0.307, 0.4, 0.134, 0.6, 0.134, 0.0, 0.827, 0.2, 0.827, 0.1, 1.0, 0.2, 0.827, 0.3, 1.0, 0.1, 1.0, 0.9, 0.653, 0.8, 0.48, 1.0, 0.48, 0.7, 0.653, 0.8, 0.48, 0.9, 0.653, 0.6, 0.48, 0.8, 0.48, 0.7, 0.653, 0.6, 0.48, 0.5, 0.307, 0.7, 0.307, 0.4, 0.48, 0.5, 0.653, 0.3, 0.653, 0.4, 0.48, 0.2, 0.48, 0.3, 0.307, 0.3, 0.653, 0.2, 0.827, 0.1, 0.654, 0.3, 0.653, 0.4, 0.827, 0.2, 0.827, 0.3, 0.653, 0.5, 0.653, 0.4, 0.827, 0.6, 0.827, 0.5, 1.0, 0.4, 0.827, 0.5, 0.653, 0.6, 0.48, 0.7, 0.653, 0.5, 0.653, 0.4, 0.48, 0.6, 0.48, 0.5, 0.307, 0.6, 0.48, 0.4, 0.48, 0.5, 0.307, 0.4, 0.48, 0.3, 0.307, 0.2, 0.827, 0.4, 0.827, 0.3, 1.0, 0.4, 0.827, 0.5, 1.0, 0.3, 1.0])
me_mesh_005.materials.append(mat_mat_1)
me_mesh_005.update()
me_mesh_005.normals_split_custom_set([tuple(v) for v in zip(*[iter([0.0, 0.9973, 0.07396, 1.408e-07, 0.9999, -0.01282, -2.948e-07, 0.9999, -0.01282, 0.9839, 0.1537, 0.09097, 0.9984, -3.45e-06, 0.05592, 0.935, 0.3521, 0.0426, 0.9984, -3.45e-06, 0.05592, 0.917, 0.3988, 0.0, 0.935, 0.3521, 0.0426, 0.4919, 0.8527, -0.1761, 0.4919, 0.8527, -0.1761, 0.4919, 0.8527, -0.1761, 0.0, 0.995, -0.09963, -2.948e-07, 0.9999, -0.01282, 1.408e-07, 0.9999, -0.01282, -0.4919, 0.8527, -0.1761, -0.4919, 0.8527, -0.1761, -0.4919, 0.8527, -0.1761, -0.9984, 1.034e-05, 0.05592, -0.935, 0.3521, 0.0426, -0.917, 0.3988, 0.0, -0.9984, 1.034e-05, 0.05592, -0.9839, 0.1537, 0.09097, -0.935, 0.3521, 0.0426, 0.0, -0.9973, 0.07396, -1.408e-07, -0.9999, -0.01282, 2.948e-07, -0.9999, -0.01282, 0.9839, -0.1537, 0.09097, 0.935, -0.3521, 0.0426, 0.9984, -3.45e-06, 0.05592, 0.935, -0.3521, 0.0426, 0.917, -0.3988, 0.0, 0.9984, -3.45e-06, 0.05592, 0.4919, -0.8527, -0.1761, 0.4919, -0.8527, -0.1761, 0.4919, -0.8527, -0.1761, 2.948e-07, -0.9999, -0.01282, -1.408e-07, -0.9999, -0.01282, 0.0, -0.995, -0.09963, -0.4919, -0.8527, -0.1761, -0.4919, -0.8527, -0.1761, -0.4919, -0.8527, -0.1761, -0.935, -0.3521, 0.0426, -0.9984, 1.034e-05, 0.05592, -0.917, -0.3988, 0.0, -0.935, -0.3521, 0.0426, -0.9839, -0.1537, 0.09097, -0.9984, 1.034e-05, 0.05592, -0.9839, 0.1537, 0.09097, -0.9984, 1.034e-05, 0.05592, -0.9839, -0.1537, 0.09097, 0.9839, 0.1537, 0.09097, 0.9839, -0.1537, 0.09097, 0.9984, -3.45e-06, 0.05592, 0.1626, 0.0, -0.9867, 0.0, 0.0, -1.0, 0.0, 0.0, -1.0, 0.0, 0.0, -1.0, -0.1626, 0.0, -0.9867, 0.0, 0.0, -1.0])] * 3)])
me_mesh_002 = bpy.data.meshes.new('Mesh.002')
me_mesh_002.from_pydata([(0.0, 11.18, 5.792), (0.0, -11.18, 5.792), (7.64, -7.531, 3.58), (7.878, 0.0, -3.58), (0.0, 11.18, -5.792), (0.0, -11.18, -5.792), (-7.878, 0.0, -3.58), (-7.878, 0.0, 3.58), (1.421, 18.1, 0.0), (-4.869, 18.1, 0.0), (-4.869, -18.1, 0.0), (4.869, -33.96, 0.0)], [], [(0, 8, 9), (0, 2, 8), (2, 3, 8), (3, 4, 8), (4, 9, 8), (6, 9, 4), (7, 9, 6), (7, 0, 9), (1, 10, 11), (1, 11, 2), (11, 3, 2), (11, 5, 3), (11, 10, 5), (10, 6, 5), (10, 7, 6), (10, 1, 7), (0, 7, 1), (0, 1, 2), (3, 5, 4), (5, 6, 4)])
me_mesh_002.polygons.foreach_set('use_smooth', [True] * 20)
me_mesh_002.polygons.foreach_set('material_index', [1, 1, 1, 1, 1, 1, 1, 1, 1, 1, 1, 1, 1, 1, 1, 1, 1, 1, 1, 1])
_k = set([(0, 1), (0, 2), (0, 8), (0, 9), (1, 11), (2, 3), (2, 11), (3, 4), (3, 8), (3, 11), (4, 5), (4, 8), (4, 9), (5, 11), (6, 9), (6, 10), (7, 9), (7, 10), (8, 9), (10, 11)])
me_mesh_002.attributes.new('sharp_edge', 'BOOLEAN', 'EDGE').data.foreach_set('value', [ (min(e.vertices), max(e.vertices)) in _k for e in me_mesh_002.edges])
_uv = me_mesh_002.uv_layers.new(name='UVW')
_uv.uv.foreach_set('vector', [0.5, 0.307, 0.6, 0.134, 0.7, 0.307, 0.5, 0.307, 0.4, 0.134, 0.6, 0.134, 0.0, 0.827, 0.2, 0.827, 0.1, 1.0, 0.2, 0.827, 0.3, 1.0, 0.1, 1.0, 0.9, 0.653, 0.8, 0.48, 1.0, 0.48, 0.7, 0.653, 0.8, 0.48, 0.9, 0.653, 0.6, 0.48, 0.8, 0.48, 0.7, 0.653, 0.6, 0.48, 0.5, 0.307, 0.7, 0.307, 0.4, 0.48, 0.5, 0.653, 0.3, 0.653, 0.4, 0.48, 0.2, 0.48, 0.3, 0.307, 0.3, 0.653, 0.2, 0.827, 0.1, 0.654, 0.3, 0.653, 0.4, 0.827, 0.2, 0.827, 0.3, 0.653, 0.5, 0.653, 0.4, 0.827, 0.6, 0.827, 0.5, 1.0, 0.4, 0.827, 0.5, 0.653, 0.6, 0.48, 0.7, 0.653, 0.5, 0.653, 0.4, 0.48, 0.6, 0.48, 0.5, 0.307, 0.6, 0.48, 0.4, 0.48, 0.5, 0.307, 0.4, 0.48, 0.3, 0.307, 0.2, 0.827, 0.4, 0.827, 0.3, 1.0, 0.4, 0.827, 0.5, 1.0, 0.3, 1.0])
me_mesh_002.materials.append(mat_mat_1)
me_mesh_002.materials.append(mat_mat_5)
me_mesh_002.update()
me_mesh_002.normals_split_custom_set([tuple(v) for v in zip(*[iter([0.0, 0.6422, 0.7665, 0.0, 0.6422, 0.7665, 0.0, 0.6422, 0.7665, 0.8104, 0.2693, 0.5203, 0.868, 0.2689, 0.4174, 0.868, 0.2689, 0.4175, 0.868, 0.2689, 0.4174, 0.9135, 0.2648, 0.3089, 0.868, 0.2689, 0.4175, 0.6979, 0.3703, -0.6131, 0.6979, 0.3703, -0.6131, 0.6979, 0.3703, -0.6131, 0.0, 0.6422, -0.7665, 0.0, 0.6422, -0.7665, 0.0, 0.6422, -0.7665, -0.4898, 7.109e-06, -0.8718, -0.5736, 0.2497, -0.7802, -0.4322, 0.1279, -0.8926, -1.0, -1.644e-08, 0.0, -0.9865, 0.164, 0.0, -1.0, -1.644e-08, 0.0, -0.4898, -7.088e-06, 0.8718, -0.4322, 0.1279, 0.8926, -0.5736, 0.2497, 0.7802, -0.4609, -0.1916, 0.8665, -0.5421, -0.2815, 0.7917, -0.5095, -0.3128, 0.8016, 0.3128, -0.08105, 0.9464, 0.3449, -0.1614, 0.9246, 0.3128, -0.08105, 0.9464, 0.9932, -0.09508, -0.06706, 0.9932, -0.09508, -0.06706, 0.9932, -0.09508, -0.06706, 0.4379, -0.1325, -0.8892, 0.3564, -0.06668, -0.932, 0.3564, -0.0667, -0.9319, -0.5095, -0.3128, -0.8016, -0.5421, -0.2815, -0.7917, -0.4609, -0.1916, -0.8665, -0.5421, -0.2815, -0.7917, -0.4898, 7.109e-06, -0.8718, -0.4609, -0.1916, -0.8665, -0.9865, -0.164, 0.0, -1.0, -1.644e-08, 0.0, -1.0, -1.644e-08, 0.0, -0.5421, -0.2815, 0.7917, -0.4609, -0.1916, 0.8665, -0.4898, -7.088e-06, 0.8718, -0.4322, 0.1279, 0.8926, -0.4898, -7.088e-06, 0.8718, -0.4609, -0.1916, 0.8665, 0.2781, 0.0, 0.9605, 0.3128, -0.08105, 0.9464, 0.3128, -0.08105, 0.9464, 0.3564, -0.0667, -0.9319, 0.3564, -0.06668, -0.932, 0.2704, 0.0, -0.9628, -0.4609, -0.1916, -0.8665, -0.4898, 7.109e-06, -0.8718, -0.4322, 0.1279, -0.8926])] * 3)])
me_mesh_001 = bpy.data.meshes.new('Mesh.001')
me_mesh_001.from_pydata([(3.094e-15, 13.19, 6.412), (2.372e-15, -13.19, 6.412), (6.412, 1.19e-15, 3.963), (6.412, 1.119e-15, -3.963), (3.094e-15, 13.19, -6.412), (2.372e-15, -13.19, -6.412), (-6.412, 1.427e-15, -3.963), (-6.412, 1.498e-15, 3.963), (3.963, 14.24, -3.056e-15), (-3.963, 14.24, -2.443e-15), (-3.963, -21.35, -2.544e-15), (3.963, -21.35, -3.157e-15), (1.543, 20.55, 7.64), (1.543, 20.55, -5.184), (5.506, 21.6, 1.228), (-2.42, 21.6, 1.228)], [], [(12, 14, 15), (0, 2, 8), (2, 3, 8), (3, 4, 8), (13, 15, 14), (6, 9, 4), (7, 9, 6), (7, 0, 9), (1, 10, 11), (1, 11, 2), (11, 3, 2), (11, 5, 3), (11, 10, 5), (10, 6, 5), (10, 7, 6), (10, 1, 7), (0, 7, 1), (0, 1, 2), (3, 5, 4), (5, 6, 4), (12, 0, 8, 14), (15, 9, 0, 12), (13, 4, 9, 15), (14, 8, 4, 13)])
me_mesh_001.polygons.foreach_set('use_smooth', [True] * 24)
me_mesh_001.polygons.foreach_set('material_index', [1, 1, 1, 1, 1, 1, 1, 1, 1, 1, 1, 1, 1, 1, 1, 1, 1, 1, 1, 1, 1, 1, 1, 1])
_k = set([(0, 1), (0, 2), (0, 7), (0, 8), (0, 12), (1, 10), (1, 11), (2, 8), (2, 11), (3, 4), (3, 8), (3, 11), (4, 5), (4, 6), (4, 13), (5, 10), (5, 11), (6, 9), (6, 10), (7, 9), (7, 10), (8, 14), (9, 15), (10, 11), (12, 14), (12, 15), (13, 14), (13, 15)])
me_mesh_001.attributes.new('sharp_edge', 'BOOLEAN', 'EDGE').data.foreach_set('value', [ (min(e.vertices), max(e.vertices)) in _k for e in me_mesh_001.edges])
_uv = me_mesh_001.uv_layers.new(name='UVW')
_uv.uv.foreach_set('vector', [0.5, 0.307, 0.6, 0.134, 0.7, 0.307, 0.5, 0.307, 0.4, 0.134, 0.6, 0.134, 0.0, 0.827, 0.2, 0.827, 0.1, 1.0, 0.2, 0.827, 0.3, 1.0, 0.1, 1.0, 0.9, 0.653, 0.8, 0.48, 1.0, 0.48, 0.7, 0.653, 0.8, 0.48, 0.9, 0.653, 0.6, 0.48, 0.8, 0.48, 0.7, 0.653, 0.6, 0.48, 0.5, 0.307, 0.7, 0.307, 0.4, 0.48, 0.5, 0.653, 0.3, 0.653, 0.4, 0.48, 0.2, 0.48, 0.3, 0.307, 0.3, 0.653, 0.2, 0.827, 0.1, 0.654, 0.3, 0.653, 0.4, 0.827, 0.2, 0.827, 0.3, 0.653, 0.5, 0.653, 0.4, 0.827, 0.6, 0.827, 0.5, 1.0, 0.4, 0.827, 0.5, 0.653, 0.6, 0.48, 0.7, 0.653, 0.5, 0.653, 0.4, 0.48, 0.6, 0.48, 0.5, 0.307, 0.6, 0.48, 0.4, 0.48, 0.5, 0.307, 0.4, 0.48, 0.3, 0.307, 0.2, 0.827, 0.4, 0.827, 0.3, 1.0, 0.4, 0.827, 0.5, 1.0, 0.3, 1.0, 0.5, 0.307, 0.5, 0.307, 0.6, 0.134, 0.6, 0.134, 0.7, 0.307, 0.7, 0.307, 0.5, 0.307, 0.5, 0.307, 0.9, 0.653, 0.9, 0.653, 0.8, 0.48, 0.8, 0.48, 1.0, 0.48, 1.0, 0.48, 0.9, 0.653, 0.9, 0.653])
me_mesh_001.materials.append(mat_mat_1)
me_mesh_001.materials.append(mat_mat_5)
me_mesh_001.update()
me_mesh_001.normals_split_custom_set([tuple(v) for v in zip(*[iter([0.0, 0.9869, 0.1616, 0.0, 1.0, 0.0, 0.0, 1.0, 0.0, 0.7935, 0.2859, 0.5372, 0.7935, 0.2859, 0.5372, 0.7935, 0.2859, 0.5372, 0.9996, 0.028, 1.483e-07, 0.9996, 0.028, -6.985e-08, 0.9855, 0.1695, 0.0, 0.7935, 0.2859, -0.5372, 0.8393, 0.09806, -0.5348, 0.8393, 0.09803, -0.5348, 0.0, 0.9869, -0.1616, 0.0, 1.0, 0.0, 0.0, 1.0, 0.0, -0.7935, 0.2859, -0.5372, -0.798, 0.272, -0.5377, -0.798, 0.2722, -0.5377, -0.9996, 0.028, 6.985e-08, -0.9855, 0.1695, 0.0, -0.9996, 0.028, -1.483e-07, -0.7935, 0.2859, 0.5372, -0.8215, 0.1876, 0.5384, -0.8215, 0.1875, 0.5384, 0.0, -0.6181, 0.7861, 0.0, -0.6181, 0.7861, 0.0, -0.6181, 0.7861, 0.5389, -0.1068, 0.8356, 0.6917, -0.2078, 0.6917, 0.5389, -0.1068, 0.8356, 0.9935, -0.114, 0.0, 0.9996, 0.028, -6.985e-08, 0.9996, 0.028, 1.483e-07, 0.6917, -0.2078, -0.6917, 0.5389, -0.1068, -0.8356, 0.5389, -0.1068, -0.8356, 0.0, -0.6181, -0.7861, 0.0, -0.6181, -0.7861, 0.0, -0.6181, -0.7861, -0.6917, -0.2078, -0.6917, -0.5389, -0.1068, -0.8356, -0.5389, -0.1068, -0.8356, -0.9935, -0.114, 0.0, -0.9996, 0.028, 6.985e-08, -0.9996, 0.028, -1.483e-07, -0.6917, -0.2078, 0.6917, -0.5389, -0.1068, 0.8356, -0.5389, -0.1068, 0.8356, -0.3568, 0.0, 0.9342, -0.5389, -0.1068, 0.8356, -0.5389, -0.1068, 0.8356, 0.3568, 0.0, 0.9342, 0.5389, -0.1068, 0.8356, 0.5389, -0.1068, 0.8356, 0.5389, -0.1068, -0.8356, 0.5389, -0.1068, -0.8356, 0.3568, 0.0, -0.9342, -0.5389, -0.1068, -0.8356, -0.5389, -0.1068, -0.8356, -0.3568, 0.0, -0.9342, 0.8405, -0.2559, 0.4776, 0.8405, -0.2559, 0.4776, 0.8405, -0.2559, 0.4776, 0.8405, -0.2559, 0.4776, -0.841, 0.08719, 0.534, -0.8215, 0.1875, 0.5384, -0.8215, 0.1876, 0.5384, -0.841, 0.08719, 0.534, -0.8024, 0.258, -0.5381, -0.798, 0.2722, -0.5377, -0.798, 0.272, -0.5377, -0.8024, 0.258, -0.5381, 0.8537, -0.09348, -0.5123, 0.8393, 0.09803, -0.5348, 0.8393, 0.09806, -0.5348, 0.8537, -0.09348, -0.5123])] * 3)])
me_mesh_010 = bpy.data.meshes.new('Mesh.010')
me_mesh_010.from_pydata([(0.723, 16.41, 4.145), (24.67, 20.0, 10.8), (0.723, 16.41, -4.796), (25.32, 9.903, -12.19), (15.62, 17.96, -3.45), (11.07, 6.882, -0.6031), (5.045, 13.12, 5.638), (16.43, 13.26, 12.75), (22.73, 13.0, 5.827)], [], [(0, 1, 2), (3, 5, 2), (2, 4, 3), (5, 6, 0), (0, 2, 5), (7, 0, 6), (0, 7, 1), (1, 4, 2), (3, 4, 1), (1, 8, 3), (3, 8, 5), (6, 5, 8, 7), (1, 7, 8)])
me_mesh_010.polygons.foreach_set('use_smooth', [True] * 13)
_k = set([(0, 1), (0, 2), (0, 6), (0, 7), (1, 2), (1, 4), (1, 7), (2, 3), (2, 4), (2, 5), (3, 4), (3, 5), (5, 6), (6, 7)])
me_mesh_010.attributes.new('sharp_edge', 'BOOLEAN', 'EDGE').data.foreach_set('value', [ (min(e.vertices), max(e.vertices)) in _k for e in me_mesh_010.edges])
_uv = me_mesh_010.uv_layers.new(name='UVW')
_uv.uv.foreach_set('vector', [0.8899, 0.7648, 0.7571, 0.7734, 0.8679, 0.6805, 0.5848, 0.6831, 0.8006, 0.598, 0.8679, 0.6805, 0.8679, 0.6805, 0.7555, 0.7361, 0.5848, 0.6831, 0.8006, 0.598, 0.9347, 0.5514, 0.9337, 0.657, 0.9337, 0.657, 0.8679, 0.6805, 0.8006, 0.598, 0.7782, 0.8025, 0.8899, 0.7648, 0.8913, 0.8962, 0.8899, 0.7648, 0.7782, 0.8025, 0.7571, 0.7734, 0.7571, 0.7734, 0.7555, 0.7361, 0.8679, 0.6805, 0.5848, 0.6831, 0.7555, 0.7361, 0.7571, 0.7734, 0.7571, 0.7734, 0.7779, 0.6892, 0.5848, 0.6831, 0.5848, 0.6831, 0.7779, 0.6892, 0.8006, 0.598, 0.9347, 0.5514, 0.8006, 0.598, 0.7779, 0.6892, 0.7782, 0.8025, 0.7571, 0.7734, 0.7782, 0.8025, 0.7779, 0.6892])
me_mesh_010.materials.append(mat_mat_4)
me_mesh_010.update()
me_mesh_010.normals_split_custom_set([tuple(v) for v in zip(*[iter([-0.1485, 0.9889, 0.0, -0.1485, 0.9889, 0.0, -0.1485, 0.9889, 0.0, -0.3699, -0.6805, -0.6326, -0.3699, -0.6805, -0.6326, -0.3699, -0.6805, -0.6326, -0.01391, 0.7272, -0.6862, -0.01391, 0.7272, -0.6862, -0.01391, 0.7272, -0.6862, -0.6562, -0.7508, 0.07557, -0.6311, -0.7609, 0.1507, -0.6562, -0.7508, 0.07558, -0.6562, -0.7508, 0.07558, -0.6771, -0.7358, 0.0, -0.6562, -0.7508, 0.07557, -0.5038, -0.2933, 0.8125, -0.5038, -0.2933, 0.8125, -0.5038, -0.2933, 0.8125, -0.2977, 0.5825, 0.7563, -0.2977, 0.5825, 0.7563, -0.2977, 0.5825, 0.7563, -0.09624, 0.9921, -0.08091, -0.09624, 0.9921, -0.08091, -0.09624, 0.9921, -0.08091, 0.9647, -0.2621, 0.02471, 0.38, 0.8508, -0.3629, 0.9767, -0.05478, 0.2077, 0.9767, -0.05478, 0.2077, 0.5139, -0.7651, 0.3879, 0.9647, -0.2621, 0.02471, 0.9647, -0.2621, 0.02471, 0.5139, -0.7651, 0.3879, 0.1842, -0.9266, 0.3278, -0.002231, -0.9019, 0.4319, 0.1842, -0.9266, 0.3278, 0.5139, -0.7651, 0.3879, 0.318, -0.7844, 0.5326, 0.9767, -0.05478, 0.2077, 0.318, -0.7844, 0.5326, 0.5139, -0.7651, 0.3879])] * 3)])
me_mesh_008 = bpy.data.meshes.new('Mesh.008')
me_mesh_008.from_pydata([(-1.67, 10.92, 8.028), (-9.257e-17, 13.7, -7.379e-08), (-20.97, 12.06, -7.379e-08), (1.141, 10.63, 4.207), (8.053, 17.77, -3.821), (-9.257e-17, 9.923, 16.06), (16.68, 15.67, 1.141), (8.028, 4.962, 12.99), (16.06, -2.991, 9.923), (12.99, 8.028, -4.962), (16.06, 2.361e-06, -7.379e-08), (16.06, 2.361e-06, -9.923), (4.962, 12.99, -8.028), (8.028, 4.962, -12.99), (-9.257e-17, 9.923, -16.06), (-4.962, 12.99, -8.028), (-8.028, 4.962, -12.99), (-10.09, -1.673, -4.962), (-13.15, -3.464, -9.923), (-13.15, -4.385, -7.379e-08), (-12.99, 2.875, 4.962), (-16.08, -3.098, 9.923), (-8.028, 4.962, 12.99), (4.962, -12.99, 8.028), (-9.257e-17, -16.06, -7.379e-08), (9.923, -16.06, -7.379e-08), (-4.962, -12.99, 8.028), (-9.923, -16.06, -7.379e-08), (-4.892e-14, -9.923, 23.12), (8.028, -4.962, 12.99), (12.99, -8.028, 4.962), (26.19, -8.028, -4.962), (8.028, -4.962, -12.99), (4.962, -12.99, -8.028), (-9.257e-17, -9.923, -16.06), (-4.962, -12.99, -8.028), (-8.028, -4.962, -12.99), (-12.99, -8.028, -4.962), (-12.99, -8.028, 4.962), (-8.028, -4.962, 12.99), (7.067e-14, 2.361e-06, 16.71), (4.999e-14, 2.361e-06, -23.31)], [], [(0, 1, 2), (3, 4, 1), (1, 0, 3), (5, 3, 0), (3, 6, 4), (7, 8, 6), (6, 3, 7), (5, 7, 3), (6, 9, 4), (10, 11, 9), (9, 6, 10), (8, 10, 6), (9, 12, 4), (13, 14, 12), (12, 9, 13), (11, 13, 9), (12, 1, 4), (15, 2, 1), (1, 12, 15), (14, 15, 12), (16, 15, 14), (17, 2, 15), (15, 16, 17), (18, 17, 16), (19, 17, 18), (20, 2, 17), (17, 19, 20), (21, 20, 19), (20, 0, 2), (22, 5, 0), (0, 20, 22), (21, 22, 20), (23, 24, 25), (26, 27, 24), (24, 23, 26), (28, 26, 23), (29, 30, 8), (23, 25, 30), (30, 29, 23), (28, 23, 29), (30, 10, 8), (31, 11, 10), (10, 30, 31), (25, 31, 30), (31, 32, 11), (33, 34, 32), (32, 31, 33), (25, 33, 31), (33, 35, 34), (24, 27, 35), (35, 33, 24), (25, 24, 33), (35, 36, 34), (37, 18, 36), (36, 35, 37), (27, 37, 35), (37, 19, 18), (38, 21, 19), (19, 37, 38), (27, 38, 37), (38, 39, 21), (26, 28, 39), (39, 38, 26), (27, 26, 38), (40, 39, 28), (22, 21, 39), (39, 40, 22), (5, 22, 40), (7, 29, 8), (40, 28, 29), (29, 7, 40), (5, 40, 7), (13, 41, 14), (32, 34, 41), (41, 13, 32), (11, 32, 13), (41, 16, 14), (36, 18, 16), (16, 41, 36), (34, 36, 41)])
me_mesh_008.polygons.foreach_set('use_smooth', [True] * 80)
_k = set([(0, 1), (0, 2), (0, 3), (0, 5), (0, 20), (0, 22), (1, 2), (1, 3), (1, 4), (1, 12), (1, 15), (2, 15), (2, 17), (2, 20), (3, 4), (3, 5), (3, 6), (3, 7), (4, 6), (4, 9), (4, 12), (5, 7), (5, 22), (5, 40), (6, 7), (6, 8), (6, 9), (6, 10), (7, 8), (7, 29), (7, 40), (8, 10), (8, 29), (8, 30), (9, 10), (9, 11), (9, 12), (10, 11), (10, 30), (11, 13), (11, 31), (11, 32), (12, 14), (12, 15), (13, 14), (14, 15), (14, 16), (14, 41), (15, 16), (15, 17), (16, 17), (16, 18), (16, 36), (17, 18), (17, 19), (17, 20), (18, 19), (18, 36), (18, 37), (19, 20), (19, 21), (19, 38), (20, 21), (20, 22), (21, 22), (21, 38), (21, 39), (22, 39), (22, 40), (23, 25), (23, 28), (24, 25), (24, 27), (25, 30), (25, 31), (25, 33), (26, 27), (26, 28), (27, 35), (27, 37), (27, 38), (28, 29), (28, 39), (28, 40), (29, 30), (29, 40), (32, 34), (33, 34), (34, 35), (34, 36), (34, 41), (36, 37), (37, 38), (38, 39), (39, 40)])
me_mesh_008.attributes.new('sharp_edge', 'BOOLEAN', 'EDGE').data.foreach_set('value', [ (min(e.vertices), max(e.vertices)) in _k for e in me_mesh_008.edges])
_uv = me_mesh_008.uv_layers.new(name='UVW')
_uv.uv.foreach_set('vector', [0.7174, 0.7949, 0.7174, 1.0, 0.5, 0.8203, 0.7921, 0.8761, 1.071, 0.852, 0.7921, 1.0, 0.7174, 1.0, 0.7174, 0.7949, 0.7921, 0.8761, 0.75, 0.6762, 0.7921, 0.8761, 0.7174, 0.7949, 0.7921, 0.8761, 0.9803, 0.8304, 1.071, 0.852, 0.8381, 0.6, 0.9119, 0.45, 0.9803, 0.8304, 0.9803, 0.8304, 0.7921, 0.8761, 0.8381, 0.6, 0.75, 0.6762, 0.8381, 0.6, 0.7921, 0.8761, 0.9803, 0.8304, 1.058, 0.6667, 1.071, 0.852, 0.0, 0.5, 0.0881, 0.5, 0.05807, 0.6667, 1.058, 0.6667, 0.9803, 0.8304, 1.0, 0.5, 0.9119, 0.45, 1.0, 0.5, 0.9803, 0.8304, 0.05807, 0.6667, 0.1619, 0.8, 0.07051, 0.852, 0.1619, 0.6, 0.25, 0.6762, 0.1619, 0.8, 0.1619, 0.8, 0.05807, 0.6667, 0.1619, 0.6, 0.0881, 0.5, 0.1619, 0.6, 0.05807, 0.6667, 0.1619, 0.8, 0.1619, 1.0, 0.07051, 0.852, 0.3381, 0.8, 0.5, 0.8203, 0.3381, 1.0, 0.1619, 1.0, 0.1619, 0.8, 0.3381, 0.8, 0.25, 0.6762, 0.3381, 0.8, 0.1619, 0.8, 0.3381, 0.6, 0.3381, 0.8, 0.25, 0.6762, 0.4272, 0.453, 0.5, 0.8203, 0.3381, 0.8, 0.3381, 0.8, 0.3381, 0.6, 0.4272, 0.453, 0.3971, 0.434, 0.4272, 0.453, 0.3381, 0.6, 0.5, 0.3976, 0.4272, 0.453, 0.3971, 0.434, 0.5581, 0.5649, 0.5, 0.8203, 0.4272, 0.453, 0.4272, 0.453, 0.5, 0.3976, 0.5581, 0.5649, 0.588, 0.4483, 0.5581, 0.5649, 0.5, 0.3976, 0.5581, 0.5649, 0.7174, 0.7949, 0.5, 0.8203, 0.6619, 0.6, 0.75, 0.6762, 0.7174, 0.7949, 0.7174, 0.7949, 0.5581, 0.5649, 0.6619, 0.6, 0.588, 0.4483, 0.6619, 0.6, 0.5581, 0.5649, 0.8381, 0.2, 0.8381, 0.0, 1.0, 0.1762, 0.6619, 0.2, 0.5, 0.1762, 0.6619, 0.0, 0.8381, 0.0, 0.8381, 0.2, 0.6619, 0.2, 0.75, 0.3238, 0.6619, 0.2, 0.8381, 0.2, 0.8381, 0.4, 0.9419, 0.3333, 0.9119, 0.45, 0.8381, 0.2, 1.0, 0.1762, 0.9419, 0.3333, 0.9419, 0.3333, 0.8381, 0.4, 0.8381, 0.2, 0.75, 0.3238, 0.8381, 0.2, 0.8381, 0.4, 0.9419, 0.3333, 1.0, 0.5, 0.9119, 0.45, 0.05807, 0.3333, 0.0881, 0.5, 0.0, 0.5, 1.0, 0.5, 0.9419, 0.3333, 1.058, 0.3333, 1.0, 0.1762, 1.058, 0.3333, 0.9419, 0.3333, 0.05807, 0.3333, 0.1619, 0.4, 0.0881, 0.5, 0.1619, 0.2, 0.25, 0.3238, 0.1619, 0.4, 0.1619, 0.4, 0.05807, 0.3333, 0.1619, 0.2, 0.0, 0.1762, 0.1619, 0.2, 0.05807, 0.3333, 0.1619, 0.2, 0.3381, 0.2, 0.25, 0.3238, 0.5, 0.0, 0.5, 0.1762, 0.3381, 0.2, 0.3381, 0.2, 0.1619, 0.2, 0.3381, 0.0, 0.0, 0.1762, 0.0, 0.0, 0.1619, 0.2, 0.3381, 0.2, 0.3381, 0.4, 0.25, 0.3238, 0.4419, 0.3333, 0.3971, 0.434, 0.3381, 0.4, 0.3381, 0.4, 0.3381, 0.2, 0.4419, 0.3333, 0.5, 0.1762, 0.4419, 0.3333, 0.3381, 0.2, 0.4419, 0.3333, 0.5, 0.3976, 0.3971, 0.434, 0.5581, 0.3333, 0.588, 0.4483, 0.5, 0.3976, 0.5, 0.3976, 0.4419, 0.3333, 0.5581, 0.3333, 0.5, 0.1762, 0.5581, 0.3333, 0.4419, 0.3333, 0.5581, 0.3333, 0.6619, 0.4, 0.588, 0.4483, 0.6619, 0.2, 0.75, 0.3238, 0.6619, 0.4, 0.6619, 0.4, 0.5581, 0.3333, 0.6619, 0.2, 0.5, 0.1762, 0.6619, 0.2, 0.5581, 0.3333, 0.75, 0.5, 0.6619, 0.4, 0.75, 0.3238, 0.6619, 0.6, 0.588, 0.4483, 0.6619, 0.4, 0.6619, 0.4, 0.75, 0.5, 0.6619, 0.6, 0.75, 0.6762, 0.6619, 0.6, 0.75, 0.5, 0.8381, 0.6, 0.8381, 0.4, 0.9119, 0.45, 0.75, 0.5, 0.75, 0.3238, 0.8381, 0.4, 0.8381, 0.4, 0.8381, 0.6, 0.75, 0.5, 0.75, 0.6762, 0.75, 0.5, 0.8381, 0.6, 0.1619, 0.6, 0.25, 0.5, 0.25, 0.6762, 0.1619, 0.4, 0.25, 0.3238, 0.25, 0.5, 0.25, 0.5, 0.1619, 0.6, 0.1619, 0.4, 0.0881, 0.5, 0.1619, 0.4, 0.1619, 0.6, 0.25, 0.5, 0.3381, 0.6, 0.25, 0.6762, 0.3381, 0.4, 0.3971, 0.434, 0.3381, 0.6, 0.3381, 0.6, 0.25, 0.5, 0.3381, 0.4, 0.25, 0.3238, 0.3381, 0.4, 0.25, 0.5])
me_mesh_008.materials.append(mat_mat)
me_mesh_008.update()
me_mesh_008.normals_split_custom_set([tuple(v) for v in zip(*[iter([-0.07441, 0.9468, 0.3131, -0.07441, 0.9468, 0.3131, -0.07441, 0.9468, 0.3131, -0.1102, 0.7878, 0.6059, -0.1102, 0.7878, 0.6059, -0.1102, 0.7878, 0.6059, 0.5806, 0.7242, 0.3721, 0.5806, 0.7242, 0.3721, 0.5806, 0.7242, 0.3721, 0.2065, 0.9753, 0.07785, 0.2065, 0.9753, 0.07785, 0.2065, 0.9753, 0.07785, -0.1431, 0.7975, 0.5862, -0.1431, 0.7975, 0.5862, -0.1431, 0.7975, 0.5862, 0.6003, 0.324, 0.7312, 0.6003, 0.324, 0.7312, 0.6003, 0.324, 0.7312, -0.1335, 0.7818, 0.6091, -0.1335, 0.7818, 0.6091, -0.1335, 0.7818, 0.6091, 0.5509, 0.8283, 0.1023, 0.5509, 0.8283, 0.1023, 0.5509, 0.8283, 0.1023, 0.5294, 0.3583, -0.769, 0.5294, 0.3583, -0.769, 0.5294, 0.3583, -0.769, 0.9342, 0.3568, 0.0, 0.9342, 0.3568, 0.0, 0.9342, 0.3568, 0.0, 0.8534, 0.003869, -0.5212, 0.8534, 0.003869, -0.5212, 0.8534, 0.003869, -0.5212, 0.9992, -0.03902, -0.01176, 0.9992, -0.03902, -0.01176, 0.9992, -0.03902, -0.01176, 0.5162, 0.353, -0.7803, 0.5162, 0.353, -0.7803, 0.5162, 0.353, -0.7803, 0.5774, 0.5774, -0.5774, 0.5774, 0.5773, -0.5774, 0.5774, 0.5773, -0.5774, 0.5774, 0.5773, -0.5774, 0.5774, 0.5774, -0.5774, 0.5774, 0.5774, -0.5774, 0.5773, 0.5774, -0.5774, 0.5774, 0.5774, -0.5774, 0.5774, 0.5774, -0.5774, -0.5584, 0.7215, -0.4093, -0.5584, 0.7215, -0.4093, -0.5584, 0.7215, -0.4093, -0.07829, 0.9961, -0.04021, -0.07829, 0.9961, -0.04021, -0.07829, 0.9961, -0.04021, 0.0, 0.9961, -0.0886, 0.0, 0.9961, -0.0886, 0.0, 0.9961, -0.0886, 0.0, 0.9342, -0.3568, 0.0, 0.9342, -0.3568, 0.0, 0.9342, -0.3568, -0.5774, 0.5773, -0.5774, -0.5774, 0.5773, -0.5774, -0.5774, 0.5773, -0.5774, -0.4466, -0.03096, -0.8942, -0.4466, -0.03096, -0.8942, -0.4466, -0.03096, -0.8942, -0.9409, 0.3365, 0.037, -0.9409, 0.3365, 0.037, -0.9409, 0.3365, 0.037, -0.7747, 0.5704, 0.2729, -0.7747, 0.5704, 0.2729, -0.7747, 0.5704, 0.2729, -0.5902, 0.8038, 0.0746, -0.5902, 0.8038, 0.0746, -0.5902, 0.8038, 0.0746, -0.7702, -0.6344, 0.06535, -0.7702, -0.6344, 0.06535, -0.7702, -0.6344, 0.06535, -0.8773, 0.284, -0.3869, -0.8773, 0.284, -0.3869, -0.8773, 0.284, -0.3869, -0.9256, 0.2274, -0.3025, -0.9256, 0.2274, -0.3025, -0.9256, 0.2274, -0.3025, -0.3696, 0.1721, 0.9131, -0.3696, 0.1721, 0.9131, -0.3696, 0.1721, 0.9131, -0.5718, 0.7912, 0.217, -0.5718, 0.7912, 0.217, -0.5718, 0.7912, 0.217, -0.6008, 0.7815, 0.1682, -0.6008, 0.7815, 0.1682, -0.6008, 0.7815, 0.1682, -0.73, 0.6187, 0.2903, -0.73, 0.6187, 0.2903, -0.73, 0.6187, 0.2903, 1.201e-07, -0.9523, 0.3051, 0.0, -0.9342, 0.3568, 0.0, -0.9342, 0.3568, 1.751e-07, -0.9523, 0.3051, 0.0, -0.9342, 0.3568, 0.0, -0.9342, 0.3568, 0.0, -0.9342, 0.3568, 1.201e-07, -0.9523, 0.3051, 1.751e-07, -0.9523, 0.3051, 0.0, -0.98, 0.1991, 1.751e-07, -0.9523, 0.3051, 1.201e-07, -0.9523, 0.3051, 0.3872, -0.7558, 0.528, 0.3872, -0.7558, 0.528, 0.3872, -0.7558, 0.528, 0.6498, -0.5635, 0.5101, 0.5774, -0.5774, 0.5774, 0.5774, -0.5774, 0.5774, 0.5774, -0.5774, 0.5774, 0.6841, -0.5543, 0.4741, 0.6498, -0.5635, 0.5101, 0.7753, -0.5188, 0.3602, 0.6498, -0.5635, 0.5101, 0.6841, -0.5543, 0.4741, 0.8979, -0.4215, -0.127, 0.8979, -0.4215, -0.127, 0.8979, -0.4215, -0.127, 0.7497, 0.2012, 0.6304, 0.6211, 0.7837, 0.0, 0.6803, 0.5882, 0.4373, 0.6803, 0.5882, 0.4373, 0.5908, -0.1829, 0.7858, 0.7497, 0.2012, 0.6304, 0.4869, -0.5862, 0.6475, 0.7497, 0.2012, 0.6304, 0.5908, -0.1829, 0.7858, 0.3251, -0.5318, -0.782, 0.4267, -0.4286, -0.7964, 0.3934, -0.07006, -0.9167, 0.3732, -0.6811, -0.63, 0.5774, -0.5774, -0.5774, 0.4267, -0.4286, -0.7964, 0.4267, -0.4286, -0.7964, 0.3251, -0.5318, -0.782, 0.3732, -0.6811, -0.63, 0.2649, -0.8348, -0.4826, 0.3732, -0.6811, -0.63, 0.3251, -0.5318, -0.782, 0.0, -0.9342, -0.3568, 0.0, -0.9342, -0.3568, 0.0, -0.9342, -0.3568, 0.0, -0.9342, -0.3568, 0.0, -0.9342, -0.3568, 0.0, -0.9342, -0.3568, 0.0, -0.9342, -0.3568, 0.0, -0.9342, -0.3568, 0.0, -0.9342, -0.3568, 0.0, -0.9342, -0.3568, 0.0, -0.9342, -0.3568, 0.0, -0.9342, -0.3568, -0.5774, -0.5774, -0.5774, -0.5774, -0.5774, -0.5774, -0.5774, -0.5774, -0.5774, -0.5248, -0.635, -0.5669, -0.5248, -0.635, -0.5669, -0.5248, -0.635, -0.5669, -0.5774, -0.5774, -0.5774, -0.5774, -0.5774, -0.5774, -0.5774, -0.5774, -0.5774, -0.5773, -0.5774, -0.5774, -0.5774, -0.5774, -0.5774, -0.5774, -0.5774, -0.5774, -0.9991, -0.04355, -0.0006786, -0.9992, -0.04038, -0.003013, -0.9992, -0.03949, -0.003665, -0.9113, -0.3456, -0.2239, -0.9113, -0.3456, -0.2239, -0.9113, -0.3456, -0.2239, -0.9992, -0.04038, -0.003013, -0.9991, -0.04355, -0.0006786, -0.999, -0.04447, 0.0, -0.9342, -0.3568, 0.0, -0.9342, -0.3568, 0.0, -0.9342, -0.3568, 0.0, -0.3766, -0.7637, 0.5244, -0.3766, -0.7637, 0.5244, -0.3766, -0.7637, 0.5244, -0.6498, -0.5635, 0.5101, -0.7753, -0.5188, 0.3602, -0.6841, -0.5543, 0.4741, -0.6841, -0.5543, 0.4741, -0.5774, -0.5774, 0.5774, -0.6498, -0.5635, 0.5101, -0.5774, -0.5774, 0.5774, -0.6498, -0.5635, 0.5101, -0.5774, -0.5774, 0.5774, -0.5866, 0.4398, 0.6801, -0.5866, 0.4398, 0.6801, -0.5866, 0.4398, 0.6801, -0.356, 0.0, 0.9345, -0.356, 0.0, 0.9345, -0.356, 0.0, 0.9345, -0.4201, 0.0, 0.9075, -0.4201, 0.0, 0.9075, -0.4201, 0.0, 0.9075, -0.3884, 0.06024, 0.9195, -0.3884, 0.06024, 0.9195, -0.3884, 0.06024, 0.9195, 0.3568, 0.0, 0.9342, 0.3568, 0.0, 0.9342, 0.3568, 0.0, 0.9342, 0.5866, 0.4398, 0.6801, 0.5866, 0.4398, 0.6801, 0.5866, 0.4398, 0.6801, 0.4201, 0.0, 0.9075, 0.4201, 0.0, 0.9075, 0.4201, 0.0, 0.9075, 0.3884, 0.06024, 0.9195, 0.3884, 0.06024, 0.9195, 0.3884, 0.06024, 0.9195, 0.6002, 0.1724, -0.7811, 0.6983, -5.204e-08, -0.7158, 0.5584, 0.4894, -0.6698, 0.6002, -0.1723, -0.7811, 0.5584, -0.4894, -0.6698, 0.6983, -5.204e-08, -0.7158, 0.6983, -5.204e-08, -0.7158, 0.6002, 0.1724, -0.7811, 0.6002, -0.1723, -0.7811, 0.3568, 0.0, -0.9342, 0.6002, -0.1723, -0.7811, 0.6002, 0.1724, -0.7811, -0.6983, -1.08e-07, -0.7158, -0.7002, 0.2543, -0.6671, -0.5584, 0.4894, -0.6698, -0.5135, 0.0, -0.8581, -0.5135, 0.0, -0.8581, -0.5135, 0.0, -0.8581, -0.7002, 0.2543, -0.6671, -0.6983, -1.08e-07, -0.7158, -0.7002, -0.2543, -0.6671, -0.5584, -0.4894, -0.6698, -0.7002, -0.2543, -0.6671, -0.6983, -1.08e-07, -0.7158])] * 3)])
me_mesh_006 = bpy.data.meshes.new('Mesh.006')
me_mesh_006.from_pydata([(-2.408e-16, 3.367, 22.28), (-2.408e-16, -3.367, 22.28), (6.202, 2.53e-14, 21.18), (6.202, 2.53e-14, -21.18), (-2.408e-16, 3.367, -22.28), (-2.408e-16, -3.367, -22.28), (-6.202, 2.53e-14, -21.18), (-6.202, 2.53e-14, 21.18), (3.833, 3.467, -1.626e-14), (-3.833, 5.447, -1.62e-14), (-3.833, -5.447, -1.499e-14), (3.833, -9.485, -7.731e-15)], [], [(0, 8, 9), (0, 2, 8), (2, 3, 8), (3, 4, 8), (4, 9, 8), (6, 9, 4), (7, 9, 6), (7, 0, 9), (1, 10, 11), (1, 11, 2), (11, 3, 2), (11, 5, 3), (11, 10, 5), (10, 6, 5), (10, 7, 6), (10, 1, 7), (0, 7, 1), (0, 1, 2), (3, 5, 4), (5, 6, 4)])
me_mesh_006.polygons.foreach_set('use_smooth', [True] * 20)
_k = set([(0, 2), (0, 7), (0, 9), (1, 2), (1, 7), (1, 11), (2, 3), (2, 11), (3, 4), (3, 5), (3, 11), (4, 6), (4, 9), (5, 6), (5, 11), (6, 7), (6, 9), (6, 10), (7, 9), (7, 10)])
me_mesh_006.attributes.new('sharp_edge', 'BOOLEAN', 'EDGE').data.foreach_set('value', [ (min(e.vertices), max(e.vertices)) in _k for e in me_mesh_006.edges])
_uv = me_mesh_006.uv_layers.new(name='UVW')
_uv.uv.foreach_set('vector', [0.5, 0.307, 0.6, 0.134, 0.7, 0.307, 0.5, 0.307, 0.4, 0.134, 0.6, 0.134, 0.0, 0.827, 0.2, 0.827, 0.1, 1.0, 0.2, 0.827, 0.3, 1.0, 0.1, 1.0, 0.9, 0.653, 0.8, 0.48, 1.0, 0.48, 0.7, 0.653, 0.8, 0.48, 0.9, 0.653, 0.6, 0.48, 0.8, 0.48, 0.7, 0.653, 0.6, 0.48, 0.5, 0.307, 0.7, 0.307, 0.4, 0.48, 0.5, 0.653, 0.3, 0.653, 0.4, 0.48, 0.2, 0.48, 0.3, 0.307, 0.3, 0.653, 0.2, 0.827, 0.1, 0.654, 0.3, 0.653, 0.4, 0.827, 0.2, 0.827, 0.3, 0.653, 0.5, 0.653, 0.4, 0.827, 0.6, 0.827, 0.5, 1.0, 0.4, 0.827, 0.5, 0.653, 0.6, 0.48, 0.7, 0.653, 0.5, 0.653, 0.4, 0.48, 0.6, 0.48, 0.5, 0.307, 0.6, 0.48, 0.4, 0.48, 0.5, 0.307, 0.4, 0.48, 0.3, 0.307, 0.2, 0.827, 0.4, 0.827, 0.3, 1.0, 0.4, 0.827, 0.5, 1.0, 0.3, 1.0])
me_mesh_006.materials.append(mat_mat_1)
me_mesh_006.update()
me_mesh_006.normals_split_custom_set([tuple(v) for v in zip(*[iter([0.3716, 0.9259, 0.06812, 0.4771, 0.8788, 7.974e-19, 0.2501, 0.9682, 0.0, 0.3716, 0.9259, 0.06812, 0.6748, 0.7366, 0.0451, 0.4771, 0.8788, 7.974e-19, 0.6748, 0.7366, 0.0451, 0.6748, 0.7366, -0.0451, 0.4771, 0.8788, 7.974e-19, 0.6748, 0.7366, -0.0451, 0.3716, 0.9259, -0.06812, 0.4771, 0.8788, 7.974e-19, 0.3716, 0.9259, -0.06812, 0.2501, 0.9682, 0.0, 0.4771, 0.8788, 7.974e-19, -0.4929, 0.8544, -0.1646, -0.4929, 0.8544, -0.1646, -0.4929, 0.8544, -0.1646, -0.917, 0.3988, 0.0, -0.917, 0.3988, 0.0, -0.917, 0.3988, 0.0, -0.4929, 0.8544, 0.1646, -0.4929, 0.8544, 0.1646, -0.4929, 0.8544, 0.1646, -0.4765, -0.864, 0.1627, -0.4829, -0.8757, -3.583e-07, -0.466, -0.8848, 1.16e-08, 0.4953, -0.8122, 0.3083, 0.4953, -0.8122, 0.3083, 0.4953, -0.8122, 0.3083, 0.9702, -0.2423, 0.0, 0.9702, -0.2423, 0.0, 0.9702, -0.2423, 0.0, 0.4953, -0.8122, -0.3083, 0.4953, -0.8122, -0.3083, 0.4953, -0.8122, -0.3083, -0.466, -0.8848, 1.16e-08, -0.4829, -0.8757, -3.583e-07, -0.4765, -0.864, -0.1627, -0.4829, -0.8757, -3.583e-07, -0.4929, -0.8544, -0.1646, -0.4765, -0.864, -0.1627, -0.917, -0.3988, 0.0, -0.917, -0.3988, 0.0, -0.917, -0.3988, 0.0, -0.4829, -0.8757, -3.583e-07, -0.4765, -0.864, 0.1627, -0.4929, -0.8544, 0.1646, 0.0, 0.0, 1.0, -0.174, 0.0, 0.9848, 0.0, 0.0, 1.0, 0.0, 0.0, 1.0, 0.0, 0.0, 1.0, 0.174, 0.0, 0.9848, 0.174, 0.0, -0.9848, 0.0, 0.0, -1.0, 0.0, 0.0, -1.0, 0.0, 0.0, -1.0, -0.174, 0.0, -0.9848, 0.0, 0.0, -1.0])] * 3)])
me_mesh_004 = bpy.data.meshes.new('Mesh.004')
me_mesh_004.from_pydata([(0.0, 21.2, 6.962), (0.0, -21.2, 6.962), (8.931, -12.93, 5.52), (8.931, 10.75, -1.79), (0.0, 21.2, -6.962), (0.0, -21.2, -6.962), (-8.931, 0.0, -5.52), (-5.408, 0.0, 5.52), (5.52, 28.43, 0.0), (-5.52, 28.43, 0.0), (-5.52, -20.59, 0.0), (5.52, -20.59, 0.0)], [], [(0, 8, 9), (0, 2, 8), (2, 3, 8), (3, 4, 8), (4, 9, 8), (6, 9, 4), (7, 9, 6), (7, 0, 9), (1, 10, 11), (1, 11, 2), (11, 3, 2), (11, 5, 3), (11, 10, 5), (10, 6, 5), (10, 7, 6), (10, 1, 7), (0, 7, 1), (0, 1, 2), (3, 5, 4), (5, 6, 4)])
me_mesh_004.polygons.foreach_set('use_smooth', [True] * 20)
_k = set([(0, 2), (0, 7), (0, 8), (0, 9), (1, 2), (1, 7), (1, 10), (1, 11), (2, 3), (2, 11), (3, 8), (4, 5), (4, 6), (4, 8), (4, 9), (5, 6), (5, 10), (5, 11), (6, 9), (6, 10), (8, 9)])
me_mesh_004.attributes.new('sharp_edge', 'BOOLEAN', 'EDGE').data.foreach_set('value', [ (min(e.vertices), max(e.vertices)) in _k for e in me_mesh_004.edges])
_uv = me_mesh_004.uv_layers.new(name='UVW')
_uv.uv.foreach_set('vector', [0.5, 0.307, 0.6, 0.134, 0.7, 0.307, 0.5, 0.307, 0.4, 0.134, 0.6, 0.134, 0.0, 0.827, 0.2, 0.827, 0.1, 1.0, 0.2, 0.827, 0.3, 1.0, 0.1, 1.0, 0.9, 0.653, 0.8, 0.48, 1.0, 0.48, 0.7, 0.653, 0.8, 0.48, 0.9, 0.653, 0.6, 0.48, 0.8, 0.48, 0.7, 0.653, 0.6, 0.48, 0.5, 0.307, 0.7, 0.307, 0.4, 0.48, 0.5, 0.653, 0.3, 0.653, 0.4, 0.48, 0.2, 0.48, 0.3, 0.307, 0.3, 0.653, 0.2, 0.827, 0.1, 0.654, 0.3, 0.653, 0.4, 0.827, 0.2, 0.827, 0.3, 0.653, 0.5, 0.653, 0.4, 0.827, 0.6, 0.827, 0.5, 1.0, 0.4, 0.827, 0.5, 0.653, 0.6, 0.48, 0.7, 0.653, 0.5, 0.653, 0.4, 0.48, 0.6, 0.48, 0.5, 0.307, 0.6, 0.48, 0.4, 0.48, 0.5, 0.307, 0.4, 0.48, 0.3, 0.307, 0.2, 0.827, 0.4, 0.827, 0.3, 1.0, 0.4, 0.827, 0.5, 1.0, 0.3, 1.0])
me_mesh_004.materials.append(mat_mat_5)
me_mesh_004.update()
me_mesh_004.normals_split_custom_set([tuple(v) for v in zip(*[iter([0.0, 0.6938, 0.7202, 0.0, 0.6938, 0.7202, 0.0, 0.6938, 0.7202, 0.6921, 0.1513, 0.7058, 0.8071, 0.143, 0.5729, 0.8071, 0.143, 0.5729, 0.8071, 0.143, 0.5729, 0.8971, 0.1303, 0.4223, 0.8071, 0.143, 0.5729, 0.7391, -0.01076, -0.6735, 0.5846, 0.1011, -0.805, 0.6559, 0.2002, -0.7278, 0.0, 0.6938, -0.7202, 0.0, 0.6938, -0.7202, 0.0, 0.6938, -0.7202, -0.6405, 0.2197, -0.7359, -0.6405, 0.2197, -0.7359, -0.6405, 0.2197, -0.7359, -0.8712, -0.01194, 0.4908, -0.852, 0.09655, 0.5145, -0.9526, -0.01049, 0.304, -0.8712, -0.01194, 0.4908, -0.7051, 0.1325, 0.6966, -0.852, 0.09655, 0.5145, 0.0, -0.9961, -0.08853, 0.0, -1.0, 0.0, 0.0, -1.0, 0.0, 0.6435, -0.6152, 0.4555, 0.6435, -0.6152, 0.4555, 0.6435, -0.6152, 0.4555, 0.8538, -0.1219, -0.5062, 0.7391, -0.01076, -0.6735, 0.9109, -0.1217, -0.3942, 0.8538, -0.1219, -0.5062, 0.6553, -0.06129, -0.7529, 0.7391, -0.01076, -0.6735, 0.0, -1.0, 0.0, 0.0, -1.0, 0.0, 0.0, -0.9961, 0.08853, -0.7638, -0.2822, -0.5805, -0.7638, -0.2822, -0.5805, -0.7638, -0.2822, -0.5805, -0.8792, -0.1189, 0.4613, -0.8712, -0.01194, 0.4908, -0.9526, -0.01049, 0.304, -0.8792, -0.1189, 0.4613, -0.7805, -0.1579, 0.6048, -0.8712, -0.01194, 0.4908, -0.05016, 1.117e-08, 0.9987, -0.2576, 0.0, 0.9662, -0.05018, -2.958e-06, 0.9987, -0.05016, 1.117e-08, 0.9987, -0.05018, -2.958e-06, 0.9987, 0.1594, 0.0, 0.9872, 0.7391, -0.01076, -0.6735, 0.6553, -0.06129, -0.7529, 0.5846, 0.1011, -0.805, -0.1594, 0.0, -0.9872, -0.1594, 0.0, -0.9872, -0.1594, 0.0, -0.9872])] * 3)])
me_mesh_003 = bpy.data.meshes.new('Mesh.003')
me_mesh_003.from_pydata([(2.904e-16, 12.33, 6.412), (-1.537e-16, -19.65, 6.412), (6.412, 0.0, 3.963), (6.412, 0.0, -3.963), (2.904e-16, 12.33, -6.412), (-1.537e-16, -19.65, -6.412), (-6.412, 0.0, -3.963), (-6.412, 0.0, 3.963), (3.963, 15.54, 7.629e-16), (-3.963, 15.54, 7.629e-16), (-3.963, -20.54, 1.207e-15), (3.963, -20.54, 1.207e-15)], [], [(0, 8, 9), (0, 2, 8), (2, 3, 8), (3, 4, 8), (4, 9, 8), (6, 9, 4), (7, 9, 6), (7, 0, 9), (1, 10, 11), (1, 11, 2), (11, 3, 2), (11, 5, 3), (11, 10, 5), (10, 6, 5), (10, 7, 6), (10, 1, 7), (0, 7, 1), (0, 1, 2), (3, 5, 4), (5, 6, 4)])
me_mesh_003.polygons.foreach_set('use_smooth', [True] * 20)
_k = set([(0, 1), (0, 2), (0, 7), (0, 8), (0, 9), (1, 2), (1, 7), (1, 10), (1, 11), (2, 8), (2, 11), (3, 4), (3, 5), (3, 8), (3, 11), (4, 5), (4, 6), (4, 8), (4, 9), (5, 6), (5, 10), (5, 11), (6, 9), (6, 10), (7, 9), (7, 10), (8, 9)])
me_mesh_003.attributes.new('sharp_edge', 'BOOLEAN', 'EDGE').data.foreach_set('value', [ (min(e.vertices), max(e.vertices)) in _k for e in me_mesh_003.edges])
_uv = me_mesh_003.uv_layers.new(name='UVW')
_uv.uv.foreach_set('vector', [0.5, 0.307, 0.6, 0.134, 0.7, 0.307, 0.5, 0.307, 0.4, 0.134, 0.6, 0.134, 0.0, 0.827, 0.2, 0.827, 0.1, 1.0, 0.2, 0.827, 0.3, 1.0, 0.1, 1.0, 0.9, 0.653, 0.8, 0.48, 1.0, 0.48, 0.7, 0.653, 0.8, 0.48, 0.9, 0.653, 0.6, 0.48, 0.8, 0.48, 0.7, 0.653, 0.6, 0.48, 0.5, 0.307, 0.7, 0.307, 0.4, 0.48, 0.5, 0.653, 0.3, 0.653, 0.4, 0.48, 0.2, 0.48, 0.3, 0.307, 0.3, 0.653, 0.2, 0.827, 0.1, 0.654, 0.3, 0.653, 0.4, 0.827, 0.2, 0.827, 0.3, 0.653, 0.5, 0.653, 0.4, 0.827, 0.6, 0.827, 0.5, 1.0, 0.4, 0.827, 0.5, 0.653, 0.6, 0.48, 0.7, 0.653, 0.5, 0.653, 0.4, 0.48, 0.6, 0.48, 0.5, 0.307, 0.6, 0.48, 0.4, 0.48, 0.5, 0.307, 0.4, 0.48, 0.3, 0.307, 0.2, 0.827, 0.4, 0.827, 0.3, 1.0, 0.4, 0.827, 0.5, 1.0, 0.3, 1.0])
me_mesh_003.materials.append(mat_mat_5)
me_mesh_003.update()
me_mesh_003.normals_split_custom_set([tuple(v) for v in zip(*[iter([0.0, 0.8943, 0.4475, 0.0, 0.8943, 0.4475, 0.0, 0.8943, 0.4475, 0.7519, 0.2717, 0.6007, 0.7519, 0.2717, 0.6007, 0.7519, 0.2717, 0.6007, 0.9998, 0.01881, 3.388e-08, 0.9998, 0.01881, 2.875e-08, 0.9878, 0.1557, 0.0, 0.7519, 0.2717, -0.6007, 0.7519, 0.2717, -0.6007, 0.7519, 0.2717, -0.6007, 0.0, 0.8943, -0.4475, 0.0, 0.8943, -0.4475, 0.0, 0.8943, -0.4475, -0.7519, 0.2717, -0.6007, -0.7519, 0.2717, -0.6007, -0.7519, 0.2717, -0.6007, -0.9998, 0.01881, -2.875e-08, -0.9878, 0.1557, 0.0, -0.9998, 0.01881, -3.388e-08, -0.7519, 0.2717, 0.6007, -0.7519, 0.2717, 0.6007, -0.7519, 0.2717, 0.6007, 0.0, -0.9905, 0.1374, 0.0, -1.0, 0.0, 0.0, -1.0, 0.0, 0.8206, -0.2011, 0.535, 0.8206, -0.2011, 0.535, 0.8206, -0.2011, 0.535, 0.993, -0.1184, 0.0, 0.9998, 0.01881, 2.875e-08, 0.9998, 0.01881, 3.388e-08, 0.8206, -0.2011, -0.535, 0.8206, -0.2011, -0.535, 0.8206, -0.2011, -0.535, 0.0, -1.0, 0.0, 0.0, -1.0, 0.0, 0.0, -0.9905, -0.1374, -0.8206, -0.2011, -0.535, -0.8206, -0.2011, -0.535, -0.8206, -0.2011, -0.535, -0.993, -0.1184, 0.0, -0.9998, 0.01881, -2.875e-08, -0.9998, 0.01881, -3.388e-08, -0.8206, -0.2011, 0.535, -0.8206, -0.2011, 0.535, -0.8206, -0.2011, 0.535, -0.3568, 0.0, 0.9342, -0.3568, 0.0, 0.9342, -0.3568, 0.0, 0.9342, 0.3568, 0.0, 0.9342, 0.3568, 0.0, 0.9342, 0.3568, 0.0, 0.9342, 0.3568, 0.0, -0.9342, 0.3568, 0.0, -0.9342, 0.3568, 0.0, -0.9342, -0.3568, 0.0, -0.9342, -0.3568, 0.0, -0.9342, -0.3568, 0.0, -0.9342])] * 3)])
me_mesh = bpy.data.meshes.new('Mesh')
me_mesh.from_pydata([(0.0, 3.332, 3.591), (0.0, -3.332, 3.591), (12.11, -0.6528, 6.485), (22.38, -1.196, -6.487), (0.0, 3.332, -10.5), (0.0, -3.332, -10.5), (-15.29, 5.521, -6.487), (-15.29, 5.521, 6.487), (13.83, 4.195, 0.0), (-7.227, 12.48, 0.0), (-13.83, -5.553, 0.0), (13.83, -8.245, 0.0)], [], [(0, 8, 9), (0, 2, 8), (2, 3, 8), (3, 4, 8), (4, 9, 8), (6, 9, 4), (7, 9, 6), (7, 0, 9), (1, 10, 11), (1, 11, 2), (11, 3, 2), (11, 5, 3), (11, 10, 5), (10, 6, 5), (10, 7, 6), (10, 1, 7), (0, 7, 1), (0, 1, 2), (3, 5, 4), (5, 6, 4)])
me_mesh.polygons.foreach_set('use_smooth', [True] * 20)
_k = set([(0, 2), (0, 7), (1, 2), (1, 7), (2, 3), (2, 8), (2, 11), (3, 4), (3, 5), (3, 8), (3, 11), (4, 6), (5, 6), (5, 10), (6, 7), (6, 9), (6, 10), (7, 9), (7, 10), (8, 9), (10, 11)])
me_mesh.attributes.new('sharp_edge', 'BOOLEAN', 'EDGE').data.foreach_set('value', [ (min(e.vertices), max(e.vertices)) in _k for e in me_mesh.edges])
_uv = me_mesh.uv_layers.new(name='UVW')
_uv.uv.foreach_set('vector', [0.5, 0.307, 0.6, 0.134, 0.7, 0.307, 0.5, 0.307, 0.4, 0.134, 0.6, 0.134, 0.0, 0.827, 0.2, 0.827, 0.1, 1.0, 0.2, 0.827, 0.3, 1.0, 0.1, 1.0, 0.9, 0.653, 0.8, 0.48, 1.0, 0.48, 0.7, 0.653, 0.8, 0.48, 0.9, 0.653, 0.6, 0.48, 0.8, 0.48, 0.7, 0.653, 0.6, 0.48, 0.5, 0.307, 0.7, 0.307, 0.4, 0.48, 0.5, 0.653, 0.3, 0.653, 0.4, 0.48, 0.2, 0.48, 0.3, 0.307, 0.3, 0.653, 0.2, 0.827, 0.1, 0.654, 0.3, 0.653, 0.4, 0.827, 0.2, 0.827, 0.3, 0.653, 0.5, 0.653, 0.4, 0.827, 0.6, 0.827, 0.5, 1.0, 0.4, 0.827, 0.5, 0.653, 0.6, 0.48, 0.7, 0.653, 0.5, 0.653, 0.4, 0.48, 0.6, 0.48, 0.5, 0.307, 0.6, 0.48, 0.4, 0.48, 0.5, 0.307, 0.4, 0.48, 0.3, 0.307, 0.2, 0.827, 0.4, 0.827, 0.3, 1.0, 0.4, 0.827, 0.5, 1.0, 0.3, 1.0])
me_mesh.materials.append(mat_mat_4)
me_mesh.update()
me_mesh.normals_split_custom_set([tuple(v) for v in zip(*[iter([0.1802, 0.6016, 0.7782, 0.1538, 0.6462, 0.7476, 0.2106, 0.497, 0.8418, 0.1802, 0.6016, 0.7782, 0.1106, 0.7817, 0.6137, 0.1538, 0.6462, 0.7476, 0.7023, 0.4681, 0.5362, 0.7023, 0.4681, 0.5362, 0.7023, 0.4681, 0.5362, 0.2503, 0.8807, -0.4021, 0.1689, 0.8261, -0.5376, 0.2855, 0.8483, -0.4459, 0.1689, 0.8261, -0.5376, 0.1252, 0.7891, -0.6013, 0.2855, 0.8483, -0.4459, -0.07555, 0.7255, -0.6841, 0.1252, 0.7891, -0.6013, 0.1689, 0.8261, -0.5376, -0.6535, 0.757, 0.0, -0.6535, 0.757, 0.0, -0.6535, 0.757, 0.0, 0.2301, 0.5078, 0.8302, 0.1802, 0.6016, 0.7782, 0.2106, 0.497, 0.8418, -0.0812, -0.629, 0.7732, -0.1039, -0.6158, 0.7811, -0.0525, -0.6813, 0.7301, -0.0812, -0.629, 0.7732, -0.0525, -0.6813, 0.7301, -0.03602, -0.6538, 0.7558, 0.7303, -0.3404, 0.5923, 0.7303, -0.3404, 0.5923, 0.7303, -0.3404, 0.5923, 0.04631, -0.8799, -0.4729, 0.04631, -0.8799, -0.4729, 0.1822, -0.7763, -0.6034, 0.04631, -0.8799, -0.4729, -0.09176, -0.9428, -0.3204, 0.04631, -0.8799, -0.4729, -0.4756, -0.4904, -0.7303, -0.4756, -0.4904, -0.7303, -0.4756, -0.4904, -0.7303, -0.9915, -0.1304, 0.0, -0.9915, -0.1304, 0.0, -0.9915, -0.1304, 0.0, -0.1039, -0.6158, 0.7811, -0.0812, -0.629, 0.7732, -0.1373, -0.5141, 0.8467, -0.02368, 8.405e-07, 0.9997, 0.1862, 0.0, 0.9825, -0.02366, -1.248e-06, 0.9997, -0.02368, 8.405e-07, 0.9997, -0.02366, -1.248e-06, 0.9997, -0.2325, 0.0, 0.9726, 0.1764, 0.0, -0.9843, -0.03959, -1.239e-06, -0.9992, -0.03959, -4.382e-07, -0.9992, -0.03959, -1.239e-06, -0.9992, -0.2537, 0.0, -0.9673, -0.03959, -4.382e-07, -0.9992])] * 3)])
arm_armature = bpy.data.armatures.new('Armature')  # bones are not reproduced

# ---- objects
ob_light = bpy.data.objects.new('Light', light_light)
ob_camera = bpy.data.objects.new('Camera', cam_camera)
ob_normal_enemy = bpy.data.objects.new('Normal_Enemy', None)
ob_armature = bpy.data.objects.new('Armature', arm_armature)
ob_platonic_1_1 = bpy.data.objects.new('Platonic_1_1', me_mesh_007)
ob_platonic_12_1 = bpy.data.objects.new('Platonic_12_1', me_mesh_009)
ob_platonic_4 = bpy.data.objects.new('Platonic_4', me_mesh_005)
ob_platonic_2 = bpy.data.objects.new('Platonic_2', me_mesh_002)
ob_platonic_5 = bpy.data.objects.new('Platonic_5', me_mesh_001)
ob_platonic_12_1_1 = bpy.data.objects.new('Platonic_12_1_1', me_mesh_010)
ob_platonic_14 = bpy.data.objects.new('Platonic_14', me_mesh_008)
ob_platonic_3 = bpy.data.objects.new('Platonic_3', me_mesh_006)
ob_platonic = bpy.data.objects.new('Platonic', me_mesh_004)
ob_platonic_1 = bpy.data.objects.new('Platonic_1', me_mesh_003)
ob_platonic_6 = bpy.data.objects.new('Platonic_6', me_mesh)

# ---- transforms, parenting, visibility, modifiers, constraints
ob_light.location = (4.076, 1.005, 5.904)
ob_light.rotation_euler = (0.6503, 0.05522, 1.866)
ob_light.lock_rotations_4d = False
ob_light.empty_display_type = 'ARROWS'
ob_light.color = (0.0, 0.0, 0.0, 0.0)
ob_light.lineart.crease_threshold = 0.0
ob_camera.location = (7.359, -6.926, 4.958)
ob_camera.rotation_euler = (1.109, 0.0, 0.8149)
ob_camera.lock_rotations_4d = False
ob_camera.empty_display_type = 'ARROWS'
ob_camera.color = (0.0, 0.0, 0.0, 0.0)
ob_camera.display_type = 'WIRE'
ob_camera.lineart.crease_threshold = 0.0
ob_normal_enemy.location = (0.0676, 0.02409, -0.03974)
ob_normal_enemy.rotation_euler = (1.571, -0.0, 0.0)
ob_normal_enemy.scale = (0.01, 0.01, 0.01)
ob_normal_enemy.color = (0.8, 0.8, 0.8, 1.0)
ob_armature.location = (0.0, 0.0, 1.101)
ob_armature.rotation_euler = (1.571, -0.0, 0.0)
ob_armature.scale = (0.01, 0.01, 0.01)
ob_platonic_1_1.parent = ob_armature
ob_platonic_1_1.matrix_parent_inverse = Matrix(((1.0, 8.742e-08, -8.742e-08, 0.0), (-8.742e-08, 1.0, 8.742e-08, -7.629e-06), (8.742e-08, -8.742e-08, 1.0, 7.153e-06), (0.0, 0.0, 0.0, 1.0)))
ob_platonic_1_1.location = (-60.03, 18.92, -3.041)
ob_platonic_1_1.rotation_euler = (-8.742e-08, 3.142, 8.742e-08)
ob_platonic_1_1.color = (0.8, 0.8, 0.8, 1.0)
_vg = ob_platonic_1_1.vertex_groups.new(name='Joint_2')
for _i, _w in zip([25, 27, 28, 34], [0.2, 0.1667, 0.1667, 0.2]): _vg.add([_i], _w, 'REPLACE')
_vg = ob_platonic_1_1.vertex_groups.new(name='Joint_3')
for _i, _w in zip([24, 25, 26, 27, 28, 29, 30, 31, 32, 33, 34, 35], [0.6, 0.8, 0.5, 0.8333, 0.8333, 0.6667, 0.3333, 0.3333, 0.6, 0.5, 0.8, 0.6667]): _vg.add([_i], _w, 'REPLACE')
_vg = ob_platonic_1_1.vertex_groups.new(name='Joint_1_2')
for _i, _w in zip([24, 26, 29, 30, 31, 32, 33, 35], [0.4, 0.5, 0.3333, 0.6667, 0.6667, 0.4, 0.5, 0.3333]): _vg.add([_i], _w, 'REPLACE')
_vg = ob_platonic_1_1.vertex_groups.new(name='Joint_2_2')
for _i, _w in zip([12, 13, 14, 15, 16, 17, 18, 19, 20, 21, 22, 23], [0.7778, 0.9167, 0.5, 1.0, 1.0, 0.7778, 0.3333, 0.3333, 0.7778, 0.5, 0.9167, 0.7778]): _vg.add([_i], _w, 'REPLACE')
_vg = ob_platonic_1_1.vertex_groups.new(name='Joint_3_2')
for _i, _w in zip([12, 13, 14, 17, 18, 19, 20, 21, 22, 23], [0.2222, 0.08333, 0.5, 0.2222, 0.6667, 0.6667, 0.2222, 0.5, 0.08333, 0.2222]): _vg.add([_i], _w, 'REPLACE')
_vg = ob_platonic_1_1.vertex_groups.new(name='Joint_4')
_vg.add([0, 1, 2, 3, 4, 5, 6, 7, 8, 9, 10, 11], 1.0, 'REPLACE')
_m = ob_platonic_1_1.modifiers.new('Armature', 'ARMATURE')
_m.object = ob_armature
ob_platonic_12_1.parent = ob_armature
ob_platonic_12_1.matrix_parent_inverse = Matrix(((1.0, 0.0, 0.0, 1.998e-14), (0.0, 1.0, 0.0, 3.815e-06), (0.0, 0.0, 1.0, 2.22e-15), (0.0, 0.0, 0.0, 1.0)))
ob_platonic_12_1.location = (3.816, 44.01, -2.88)
ob_platonic_12_1.color = (0.8, 0.8, 0.8, 1.0)
_vg = ob_platonic_12_1.vertex_groups.new(name='body_1')
for _i, _w in zip([0, 2, 14, 17, 18, 19, 20, 21, 22, 23, 24, 26, 28, 29, 30, 31, 33], [0.1543, 0.25, 0.1164, 0.6002, 0.8333, 0.8, 0.5, 0.7432, 0.8333, 0.5, 0.5718, 0.3451, 0.4011, 0.4064, 0.6043, 0.4007, 0.1111]): _vg.add([_i], _w, 'REPLACE')
_vg = ob_platonic_12_1.vertex_groups.new(name='Joint')
for _i, _w in zip([7, 12, 13, 15, 17, 19, 21, 25, 27, 32], [0.3333, 0.2, 0.1, 0.07692, 0.3998, 0.2, 0.2568, 0.3333, 0.3333, 0.3333]): _vg.add([_i], _w, 'REPLACE')
_vg = ob_platonic_12_1.vertex_groups.new(name='Joint_1')
for _i, _w in zip([1, 3, 4, 6, 8, 9, 10, 16], [0.4286, 0.125, 0.2727, 0.4, 0.75, 0.1111, 0.25, 0.25]): _vg.add([_i], _w, 'REPLACE')
_vg = ob_platonic_12_1.vertex_groups.new(name='Joint_2')
for _i, _w in zip([0, 1, 2, 7, 8, 11, 14, 15, 16, 22, 23, 24, 25, 28, 30, 31, 32, 33, 34], [0.8457, 0.5714, 0.75, 0.6667, 0.25, 0.4286, 0.8836, 0.9231, 0.75, 0.1667, 0.5, 0.4282, 0.6667, 0.5989, 0.3957, 0.5993, 0.6667, 0.8889, 1.0]): _vg.add([_i], _w, 'REPLACE')
_vg = ob_platonic_12_1.vertex_groups.new(name='Joint_1_3')
for _i, _w in zip([3, 4, 5, 6, 9, 10, 11, 12, 13, 20, 26, 27, 29], [0.875, 0.7273, 1.0, 0.6, 0.8889, 0.75, 0.5714, 0.8, 0.9, 0.5, 0.6549, 0.6667, 0.5936]): _vg.add([_i], _w, 'REPLACE')
_vg = ob_platonic_12_1.vertex_groups.new(name='Joint_5_2')
for _i, _w in zip([18], [0.1667]): _vg.add([_i], _w, 'REPLACE')
_m = ob_platonic_12_1.modifiers.new('Armature', 'ARMATURE')
_m.object = ob_armature
ob_platonic_4.parent = ob_armature
ob_platonic_4.matrix_parent_inverse = Matrix(((1.0, 5.96e-08, 7.55e-08, -5.722e-06), (-5.96e-08, 1.0, -7.105e-15, 3.815e-06), (-7.55e-08, -3.553e-15, 1.0, 6.914e-06), (0.0, 0.0, 0.0, 1.0)))
ob_platonic_4.location = (92.83, 5.905, -2.639)
ob_platonic_4.rotation_euler = (0.5236, 1.571, 0.0)
ob_platonic_4.color = (0.8, 0.8, 0.8, 1.0)
_vg = ob_platonic_4.vertex_groups.new(name='Joint_2_3')
_vg.add([0, 1, 2, 3, 4, 5, 6, 7, 8, 9, 10, 11], 1.0, 'REPLACE')
_m = ob_platonic_4.modifiers.new('Armature', 'ARMATURE')
_m.object = ob_armature
ob_platonic_2.parent = ob_armature
ob_platonic_2.matrix_parent_inverse = Matrix(((1.0, -7.451e-09, 0.0, 0.0), (7.451e-09, 1.0, 0.0, -3.815e-06), (0.0, 0.0, 1.0, 0.0), (0.0, 0.0, 0.0, 1.0)))
ob_platonic_2.location = (16.05, -43.55, 0.0)
ob_platonic_2.rotation_euler = (0.0, -0.0, 0.08727)
ob_platonic_2.color = (0.8, 0.8, 0.8, 1.0)
_vg = ob_platonic_2.vertex_groups.new(name='Joint_2_7')
for _i, _w in zip([0, 2, 3, 4, 6, 8, 9], [0.4, 0.25, 0.2, 0.3333, 0.2, 0.3333, 0.3333]): _vg.add([_i], _w, 'REPLACE')
_vg = ob_platonic_2.vertex_groups.new(name='Joint_2_8')
for _i, _w in zip([0, 1, 2, 3, 4, 5, 6, 7, 8, 9, 10, 11], [0.6, 0.6, 0.75, 0.8, 0.6667, 0.8, 0.8, 0.6, 0.6667, 0.6667, 0.6, 0.6]): _vg.add([_i], _w, 'REPLACE')
_vg = ob_platonic_2.vertex_groups.new(name='Joint_9')
for _i, _w in zip([1, 5, 7, 10, 11], [0.4, 0.2, 0.4, 0.4, 0.4]): _vg.add([_i], _w, 'REPLACE')
_m = ob_platonic_2.modifiers.new('Armature', 'ARMATURE')
_m.object = ob_armature
ob_platonic_5.parent = ob_armature
ob_platonic_5.matrix_parent_inverse = Matrix(((1.0, 1.341e-07, -1.827e-07, 1.18e-05), (-7.451e-08, 1.0, -3.031e-08, -2.742e-06), (5.96e-08, 2.054e-15, 1.0, -1.192e-07), (0.0, 0.0, 0.0, 1.0)))
ob_platonic_5.location = (16.71, -89.28, -3.979)
ob_platonic_5.rotation_euler = (-1.595e-08, 0.6723, -2.88)
ob_platonic_5.color = (0.8, 0.8, 0.8, 1.0)
_vg = ob_platonic_5.vertex_groups.new(name='Joint_9')
for _i, _w in zip([1, 2, 3, 5, 10, 11], [0.08768, 0.08756, 0.09238, 0.0925, 0.0925, 0.1667]): _vg.add([_i], _w, 'REPLACE')
_vg = ob_platonic_5.vertex_groups.new(name='Joint_10')
for _i, _w in zip([0, 1, 2, 3, 4, 5, 6, 7, 8, 9, 10, 11, 12, 13, 14, 15], [1.0, 0.9123, 0.9124, 0.9076, 1.0, 0.9075, 1.0, 1.0, 1.0, 1.0, 0.9075, 0.8333, 1.0, 1.0, 1.0, 1.0]): _vg.add([_i], _w, 'REPLACE')
_m = ob_platonic_5.modifiers.new('Armature', 'ARMATURE')
_m.object = ob_armature
ob_platonic_12_1_1.parent = ob_armature
ob_platonic_12_1_1.matrix_parent_inverse = Matrix(((1.0, -1.49e-08, 1.49e-08, 2.861e-06), (4.821e-09, 1.0, -6.892e-08, -1.431e-05), (-1.799e-08, 1.267e-07, 1.0, -6.676e-06), (0.0, 0.0, 0.0, 1.0)))
ob_platonic_12_1_1.location = (-27.24, 63.1, -0.2108)
ob_platonic_12_1_1.rotation_euler = (-2.888, -0.06704, 0.2533)
ob_platonic_12_1_1.color = (0.8, 0.8, 0.8, 1.0)
_vg = ob_platonic_12_1_1.vertex_groups.new(name='Joint_1')
for _i, _w in zip([0, 1, 2, 3, 4, 8], [0.2, 0.6, 0.5, 0.6, 0.75, 0.5]): _vg.add([_i], _w, 'REPLACE')
_vg = ob_platonic_12_1_1.vertex_groups.new(name='Joint_2')
for _i, _w in zip([0, 1, 2, 3, 4, 5, 6, 7, 8], [0.8, 0.4, 0.5, 0.4, 0.25, 0.6667, 0.6, 0.6, 0.5]): _vg.add([_i], _w, 'REPLACE')
_vg = ob_platonic_12_1_1.vertex_groups.new(name='Joint_2_4')
for _i, _w in zip([5, 6, 7], [0.3333, 0.4, 0.4]): _vg.add([_i], _w, 'REPLACE')
_m = ob_platonic_12_1_1.modifiers.new('Armature', 'ARMATURE')
_m.object = ob_armature
ob_platonic_14.parent = ob_armature
ob_platonic_14.location = (1.593, 79.67, -0.2797)
ob_platonic_14.color = (0.8, 0.8, 0.8, 1.0)
_vg = ob_platonic_14.vertex_groups.new(name='Joint_2_4')
_vg.add([0, 1, 2, 3, 4, 5, 6, 7, 8, 9, 10, 11, 12, 13, 14, 15, 16, 17, 18, 19, 20, 21, 22, 23, 24, 25, 26, 27, 28, 29, 30, 31, 32, 33, 34, 35, 36, 37, 38, 39, 40, 41], 1.0, 'REPLACE')
_m = ob_platonic_14.modifiers.new('Armature', 'ARMATURE')
_m.object = ob_armature
ob_platonic_3.parent = ob_armature
ob_platonic_3.matrix_parent_inverse = Matrix(((1.0, 5.96e-08, 7.55e-08, -1.907e-06), (-5.96e-08, 1.0, -7.105e-15, 0.0), (-7.55e-08, -3.553e-15, 1.0, 4.053e-06), (0.0, 0.0, 0.0, 1.0)))
ob_platonic_3.location = (49.83, 30.74, -2.639)
ob_platonic_3.rotation_euler = (0.5236, 1.571, 0.0)
ob_platonic_3.color = (0.8, 0.8, 0.8, 1.0)
_vg = ob_platonic_3.vertex_groups.new(name='Joint_1_3')
for _i, _w in zip([3, 4, 5, 6, 8, 9, 10, 11], [0.6, 0.6667, 0.6667, 0.6, 0.5, 0.5, 0.5, 0.5]): _vg.add([_i], _w, 'REPLACE')
_vg = ob_platonic_3.vertex_groups.new(name='Joint_4_2')
for _i, _w in zip([0, 1, 2, 3, 4, 5, 6, 7], [0.3333, 0.3333, 0.4, 0.4, 0.3333, 0.3333, 0.4, 0.4]): _vg.add([_i], _w, 'REPLACE')
_vg = ob_platonic_3.vertex_groups.new(name='Joint_1_4')
for _i, _w in zip([0, 1, 2, 7, 8, 9, 10, 11], [0.6667, 0.6667, 0.6, 0.6, 0.5, 0.5, 0.5, 0.5]): _vg.add([_i], _w, 'REPLACE')
_m = ob_platonic_3.modifiers.new('Armature', 'ARMATURE')
_m.object = ob_armature
ob_platonic.parent = ob_armature
ob_platonic.location = (-9.777, -49.42, -3.979)
ob_platonic.color = (0.8, 0.8, 0.8, 1.0)
_vg = ob_platonic.vertex_groups.new(name='Joint_6')
for _i, _w in zip([0, 4, 8, 9], [0.5039, 0.4038, 0.4075, 0.3403]): _vg.add([_i], _w, 'REPLACE')
_vg = ob_platonic.vertex_groups.new(name='Joint_7')
for _i, _w in zip([1, 2, 3, 4, 5, 6, 7, 8, 9, 10, 11], [0.3333, 0.4, 0.4, 0.5962, 0.5, 0.6, 0.6, 0.5925, 0.6597, 0.3333, 0.1667]): _vg.add([_i], _w, 'REPLACE')
_vg = ob_platonic.vertex_groups.new(name='Joint_8')
for _i, _w in zip([0, 1, 2, 3, 5, 6, 7, 10, 11], [0.4961, 0.6667, 0.6, 0.6, 0.5, 0.4, 0.4, 0.6667, 0.8333]): _vg.add([_i], _w, 'REPLACE')
_m = ob_platonic.modifiers.new('Armature', 'ARMATURE')
_m.object = ob_armature
ob_platonic_1.parent = ob_armature
ob_platonic_1.matrix_parent_inverse = Matrix(((1.0, 0.0, -2.98e-08, 0.0), (0.0, 1.0, 0.0, 7.629e-06), (2.98e-08, 0.0, 1.0, 4.768e-07), (0.0, 0.0, 0.0, 1.0)))
ob_platonic_1.location = (-8.631, -90.44, -3.979)
ob_platonic_1.rotation_euler = (0.0, 0.6723, 0.0)
ob_platonic_1.color = (0.8, 0.8, 0.8, 1.0)
_vg = ob_platonic_1.vertex_groups.new(name='Joint_2_5')
_vg.add([0, 1, 2, 3, 4, 5, 6, 7, 8, 9, 10, 11], 1.0, 'REPLACE')
_m = ob_platonic_1.modifiers.new('Armature', 'ARMATURE')
_m.object = ob_armature
ob_platonic_6.parent = ob_armature
ob_platonic_6.matrix_parent_inverse = Matrix(((1.0, 0.0, 0.0, 5.96e-08), (0.0, 1.0, 0.0, 2.861e-06), (0.0, 0.0, 1.0, -2.384e-07), (0.0, 0.0, 0.0, 1.0)))
ob_platonic_6.location = (-0.797, -13.37, -2.874)
ob_platonic_6.color = (0.8, 0.8, 0.8, 1.0)
_vg = ob_platonic_6.vertex_groups.new(name='body_1')
for _i, _w in zip([0, 4, 8], [0.2, 0.25, 0.2]): _vg.add([_i], _w, 'REPLACE')
_vg = ob_platonic_6.vertex_groups.new(name='Joint_5_2')
for _i, _w in zip([0, 1, 2, 3, 4, 6, 7, 8, 9, 10, 11], [0.8, 0.6, 0.6667, 0.6667, 0.75, 0.4, 0.4, 0.8, 0.6, 0.4, 0.6]): _vg.add([_i], _w, 'REPLACE')
_vg = ob_platonic_6.vertex_groups.new(name='Joint_6')
for _i, _w in zip([1, 5, 6, 7, 9, 10], [0.4, 0.5, 0.6, 0.6, 0.4, 0.6]): _vg.add([_i], _w, 'REPLACE')
_vg = ob_platonic_6.vertex_groups.new(name='Joint_2_7')
for _i, _w in zip([2, 3, 5, 11], [0.3333, 0.3333, 0.5, 0.4]): _vg.add([_i], _w, 'REPLACE')
_m = ob_platonic_6.modifiers.new('Armature', 'ARMATURE')
_m.object = ob_armature

# ---- collection membership
col_collection.objects.link(ob_light)
col_collection.objects.link(ob_camera)
col_collection.objects.link(ob_normal_enemy)
col_collection.objects.link(ob_armature)
col_collection.objects.link(ob_platonic_1_1)
col_collection.objects.link(ob_platonic_12_1)
col_collection.objects.link(ob_platonic_4)
col_collection.objects.link(ob_platonic_2)
col_collection.objects.link(ob_platonic_5)
col_collection.objects.link(ob_platonic_12_1_1)
col_collection.objects.link(ob_platonic_14)
col_collection.objects.link(ob_platonic_3)
col_collection.objects.link(ob_platonic)
col_collection.objects.link(ob_platonic_1)
col_collection.objects.link(ob_platonic_6)

# ---- scene / render settings (as saved in the file)
scene.camera = ob_camera
scene.frame_start = 1; scene.frame_end = 85; scene.frame_set(7)
scene.render.engine = 'BLENDER_EEVEE_NEXT'
scene.render.fps = 30
scene.cycles.sampling_pattern = 'TABULATED_SOBOL'
bpy.context.view_layer.update()
